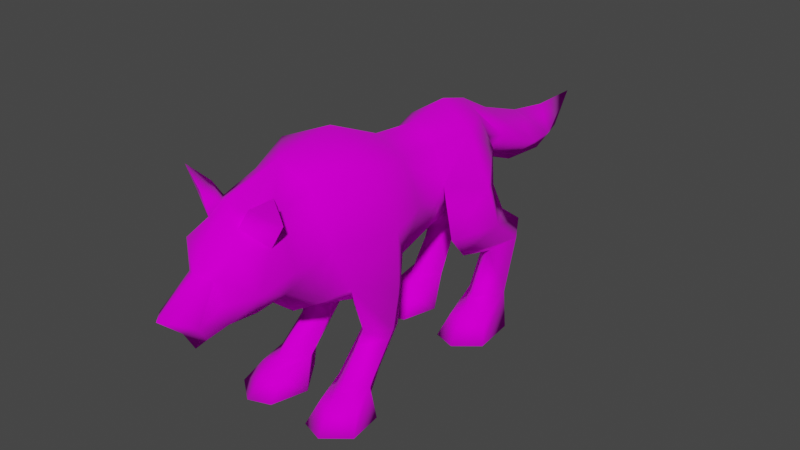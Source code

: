 # Source: kurt.blend  (saved by Blender 3.3.6; exported with 4.5.12 LTS)
import bpy
from mathutils import Matrix  # noqa: F401  (used for matrix-valued properties, if any)

bpy.ops.wm.read_factory_settings(use_empty=True)
scene = bpy.context.scene
scene.name = 'Scene'

# ---- collections
col_collection = bpy.data.collections.new('Collection'); scene.collection.children.link(col_collection)

# ---- images (referenced by path relative to the original .blend; pixels are not part of the script)
import os
ASSET_DIR = os.environ.get("B2B_ASSET_DIR", "")  # directory of the original .blend (textures are referenced by path, not embedded)
HERE = os.path.dirname(os.path.abspath(__file__))  # packed textures are extracted next to this script under _unpacked/

def load_image(name, relpath, width, height, colorspace="sRGB"):
    """Load a texture the original file referenced (path relative to the .blend, or extracted next to this script)."""
    p = next((c for c in (os.path.join(HERE, relpath), os.path.join(ASSET_DIR, relpath)) if relpath and os.path.exists(c)), "")
    if p:
        img = bpy.data.images.load(p, check_existing=True)
        img.name = name
    else:  # same state as the original file: an image datablock whose file is absent (Cycles renders it pink)
        img = bpy.data.images.new(name, width, height)
        img.source = "FILE"
        img.filepath = "//" + (relpath or name)
    img.colorspace_settings.name = colorspace
    return img
img_wolf_texture_png_001 = load_image('Wolf_texture.png.001', 'Wolf_texture.png', 1024, 1024, 'sRGB')

# ---- materials (node trees are filled in below, after node groups)
mat_material_001 = bpy.data.materials.new('Material.001')
mat_material_001.use_transparent_shadow = False

# ---- material node trees
mat_material_001.use_nodes = True; mat_material_001.node_tree.nodes.clear()
_N = mat_material_001.node_tree.nodes; _L = mat_material_001.node_tree.links
n0 = _N.new('ShaderNodeBsdfPrincipled'); n0.name = 'Principled BSDF'; n0.location = (10, 300)
n0.distribution = 'GGX'
n0.subsurface_method = 'RANDOM_WALK_SKIN'
n0.inputs[2].default_value = 0.0
n0.inputs[3].default_value = 1.45
n0.inputs[13].default_value = 0.0
n0.inputs[15].default_value = 1.0
n0.inputs[16].default_value = 1.0
n0.inputs[24].default_value = 0.01455
n0.inputs[27].default_value = (0.0, 0.0, 0.0, 1.0)
n0.inputs[28].default_value = 1.0
n1 = _N.new('ShaderNodeOutputMaterial'); n1.name = 'Material Output'; n1.location = (300, 300)
n2 = _N.new('ShaderNodeTexImage'); n2.name = 'Image Texture'; n2.location = (-280, 280)
n2.image = img_wolf_texture_png_001
_L.new(n0.outputs[0], n1.inputs[0])
_L.new(n2.outputs[0], n0.inputs[0])
n1.is_active_output = True

# ---- world
world_world = bpy.data.worlds.new('World'); scene.world = world_world
world_world.use_nodes = True; world_world.node_tree.nodes.clear()
_N = world_world.node_tree.nodes; _L = world_world.node_tree.links
n0 = _N.new('ShaderNodeOutputWorld'); n0.name = 'World Output'; n0.location = (300, 300)
n1 = _N.new('ShaderNodeBackground'); n1.name = 'Background'; n1.location = (10, 300)
n1.inputs[0].default_value = (0.05088, 0.05088, 0.05088, 1.0)
_L.new(n1.outputs[0], n0.inputs[0])
n0.is_active_output = True
world_world.color = (0.05088, 0.05088, 0.05088)
world_world.use_sun_shadow = False
world_world.sun_shadow_jitter_overblur = 0.0

# ---- meshes
me_mesh = bpy.data.meshes.new('Mesh')
me_mesh.from_pydata([(-6.731, 25.67, 29.18), (-4.653, 9.949, 26.54), (-6.958, -1.927, 25.64), (-6.997, 9.598, 34.54), (-9.876, -0.6141, 35.19), (-4.649, 9.589, 42.25), (-6.145, -0.7925, 43.16), (-12.32, 16.08, 33.54), (-1.519, 18.42, 24.15), (-3.062, -11.02, 18.9), (-10.24, -13.32, 47.0), (-6.053, -22.05, 24.3), (-9.6, -22.45, 35.23), (-6.248, -23.35, 45.67), (-5.391, -28.94, 29.03), (-8.347, -29.22, 34.35), (-5.653, -30.97, 43.88), (-2.376, -43.29, 26.2), (-2.604, -44.88, 28.68), (-3.197, -47.46, 31.01), (-3.728, -39.89, 27.84), (-3.441, -40.88, 31.3), (-2.767, -41.38, 35.71), (-4.651, -34.97, 27.95), (-7.37, -36.45, 32.5), (-5.498, -39.21, 39.74), (-5.904, 40.61, 32.94), (-2.929, 50.73, 30.97), (-5.035, 30.37, 37.3), (-6.846, 17.27, 42.93), (8.633e-12, -11.93, 18.4), (1.043e-11, -22.61, 20.72), (-5.161e-08, -24.26, 49.45), (1.046e-11, -29.4, 26.36), (1.375e-11, -35.24, 46.08), (2.729e-12, -43.84, 23.84), (3.101e-12, -45.98, 27.62), (3.02e-12, -50.62, 31.9), (4.343e-12, -39.17, 26.27), (5.885e-12, -42.89, 36.77), (5.538e-12, -35.12, 26.44), (7.101e-12, -41.08, 40.31), (-10.26, -19.22, 27.35), (-13.18, -10.69, 35.7), (-7.325, -3.205, 15.77), (-4.326, -9.32, 14.28), (-7.36, -13.01, 14.81), (-10.31, -8.508, 14.43), (-12.65, -9.786, 23.77), (-6.909, -3.26, 11.74), (-3.909, -10.06, 12.3), (-6.943, -13.75, 12.39), (-9.889, -9.248, 12.33), (-7.707, -9.405, 5.607), (-3.634, -15.54, 5.87), (-7.742, -19.89, 6.263), (-10.69, -15.39, 6.199), (-7.053, -10.94, 0.7676), (-2.026, -18.08, 0.8185), (-8.779, -26.68, 0.5486), (-12.87, -16.1, 0.845), (-4.968, -21.96, 4.227), (-8.114, -23.35, 4.449), (-11.66, -19.69, 4.253), (-13.6, -22.93, 0.6566), (-4.242, -25.17, 0.6301), (-7.89, 14.98, 18.38), (-11.63, 20.76, 23.68), (-7.36, 28.14, 23.25), (-3.396, 22.75, 20.7), (-7.053, 24.42, 0.7676), (-2.026, 19.14, 0.8185), (-12.87, 22.85, 0.845), (-8.779, 10.54, 0.5486), (-7.616, 33.77, 19.06), (-3.759, 28.82, 17.64), (-3.634, 23.32, 6.513), (-7.707, 28.96, 6.253), (-7.599, 24.04, 15.65), (-7.742, 18.39, 7.362), (-10.57, 28.74, 17.57), (-10.69, 25.22, 6.841), (-4.968, 15.26, 4.227), (-8.114, 14.55, 5.459), (-4.242, 12.05, 0.6301), (-11.66, 17.53, 4.253), (-13.6, 14.29, 0.6566), (-8.901, 9.823, 23.96), (-6.462, 25.37, 36.79), (-3.688, 24.49, 43.01), (-6.939, -33.11, 39.37), (-3.254, -36.28, 42.89), (-3.046, -33.93, 44.48), (-9.818, -34.76, 49.41), (-7.379, -31.74, 46.15), (-9.601, -32.92, 44.02), (-5.427, -35.88, 46.55), (5.816e-12, -3.278, 20.16), (-6.655e-13, 24.33, 45.55), (1.86e-12, 9.589, 45.26), (-9.615e-08, -12.15, 51.37), (4.653, 9.949, 26.54), (6.958, -1.927, 25.64), (9.876, -0.6141, 35.19), (6.997, 9.598, 34.54), (-7.011e-14, 26.14, 36.52), (6.462, 25.37, 36.79), (3.688, 24.49, 43.01), (6.145, -0.7925, 43.16), (4.649, 9.589, 42.25), (6.731, 25.67, 29.18), (7.053, -10.94, 0.7676), (2.026, -18.08, 0.8185), (12.87, -16.1, 0.845), (13.18, -10.69, 35.7), (10.24, -13.32, 47.0), (8.779, -26.68, 0.5486), (9.6, -22.45, 35.23), (6.248, -23.35, 45.67), (6.053, -22.05, 24.3), (5.391, -28.94, 29.03), (8.347, -29.22, 34.35), (5.653, -30.97, 43.88), (4.651, -34.97, 27.95), (7.37, -36.45, 32.5), (6.939, -33.11, 39.37), (3.728, -39.89, 27.84), (2.376, -43.29, 26.2), (2.604, -44.88, 28.68), (3.441, -40.88, 31.3), (3.197, -47.46, 31.01), (2.767, -41.38, 35.71), (5.035, 30.37, 37.3), (1.499e-12, 31.16, 31.45), (5.904, 40.61, 32.94), (2.929, 50.73, 30.97), (5.501e-12, 50.99, 26.75), (3.805e-12, 40.65, 27.56), (-5.861e-13, 61.98, 36.42), (3.592e-12, 57.71, 29.82), (6.846, 17.27, 42.93), (12.32, 16.08, 33.54), (1.519, 18.42, 24.15), (5.585e-13, 19.29, 23.55), (1.825e-12, 9.851, 23.05), (1.825e-13, 18.04, 47.3), (5.599e-12, -0.7925, 46.29), (6.031e-13, 24.84, 29.03), (3.062, -11.02, 18.9), (5.498, -39.21, 39.74), (-2.725e-12, 31.55, 41.56), (-2.972e-12, 41.84, 37.97), (-1.116e-12, 51.37, 36.42), (10.26, -19.22, 27.35), (4.326, -9.32, 14.28), (7.325, -3.205, 15.77), (7.36, -13.01, 14.81), (12.65, -9.786, 23.77), (10.31, -8.508, 14.43), (3.909, -10.06, 12.3), (6.909, -3.26, 11.74), (6.943, -13.75, 12.39), (9.889, -9.248, 12.33), (3.634, -15.54, 5.87), (7.707, -9.405, 5.607), (7.742, -19.89, 6.263), (10.69, -15.39, 6.199), (4.968, -21.96, 4.227), (8.114, -23.35, 4.449), (4.242, -25.17, 0.6301), (11.66, -19.69, 4.253), (13.6, -22.93, 0.6566), (11.63, 20.76, 23.68), (7.89, 14.98, 18.38), (8.901, 9.823, 23.96), (7.36, 28.14, 23.25), (3.396, 22.75, 20.7), (10.57, 28.74, 17.57), (7.599, 24.04, 15.65), (7.616, 33.77, 19.06), (3.759, 28.82, 17.64), (7.053, 24.42, 0.7676), (2.026, 19.14, 0.8185), (12.87, 22.85, 0.845), (8.779, 10.54, 0.5486), (3.634, 23.32, 6.513), (7.707, 28.96, 6.253), (7.742, 18.39, 7.362), (10.69, 25.22, 6.841), (4.968, 15.26, 4.227), (8.114, 14.55, 5.459), (4.242, 12.05, 0.6301), (11.66, 17.53, 4.253), (13.6, 14.29, 0.6566), (3.254, -36.28, 42.89), (3.046, -33.93, 44.48), (7.379, -31.74, 46.15), (9.601, -32.92, 44.02), (5.427, -35.88, 46.55), (9.818, -34.76, 49.41)], [], [(4, 3, 1), (1, 2, 4), (105, 88, 89), (6, 5, 3), (3, 4, 6), (88, 105, 0), (57, 58, 60), (43, 10, 6), (6, 4, 43), (58, 59, 60), (10, 43, 12), (12, 13, 10), (14, 15, 12), (12, 11, 14), (13, 12, 15), (15, 16, 13), (24, 15, 14), (14, 23, 24), (15, 24, 90), (18, 21, 20), (20, 17, 18), (22, 21, 18), (18, 19, 22), (24, 23, 20), (20, 21, 24), (24, 21, 22), (28, 133, 105), (105, 89, 28), (26, 27, 136), (136, 137, 26), (27, 138, 139), (133, 28, 26), (26, 137, 133), (3, 29, 7), (143, 144, 1), (1, 8, 143), (144, 97, 2), (2, 1, 144), (89, 29, 145), (145, 98, 89), (146, 99, 5), (5, 6, 146), (0, 105, 147), (8, 147, 143), (97, 30, 9), (9, 2, 97), (100, 146, 6), (6, 10, 100), (30, 31, 11), (11, 9, 30), (32, 100, 10), (10, 13, 32), (31, 33, 14), (14, 11, 31), (13, 16, 32), (33, 40, 23), (23, 14, 33), (38, 35, 17), (17, 20, 38), (35, 36, 18), (18, 17, 35), (36, 37, 19), (19, 18, 36), (37, 39, 22), (22, 19, 37), (40, 38, 20), (20, 23, 40), (39, 41, 25), (25, 22, 39), (98, 150, 28), (28, 89, 98), (151, 152, 27), (27, 26, 151), (27, 152, 138), (150, 151, 26), (26, 28, 150), (99, 145, 29), (29, 5, 99), (42, 9, 11), (42, 11, 12), (42, 12, 43), (43, 4, 2), (2, 9, 45), (45, 44, 2), (9, 42, 46), (46, 45, 9), (42, 43, 48), (43, 2, 48), (44, 47, 48), (48, 2, 44), (42, 48, 47), (47, 46, 42), (44, 45, 50), (50, 49, 44), (45, 46, 51), (51, 50, 45), (46, 47, 52), (52, 51, 46), (47, 44, 49), (49, 52, 47), (49, 50, 54), (54, 53, 49), (50, 51, 55), (55, 54, 50), (51, 52, 56), (56, 55, 51), (52, 49, 53), (53, 56, 52), (53, 54, 58), (58, 57, 53), (61, 62, 59), (59, 65, 61), (62, 63, 64), (64, 59, 62), (56, 53, 57), (57, 60, 56), (54, 55, 62), (62, 61, 54), (55, 56, 63), (63, 62, 55), (56, 60, 64), (64, 63, 56), (60, 59, 64), (59, 58, 65), (58, 54, 61), (61, 65, 58), (8, 1, 3), (67, 66, 87), (0, 68, 67), (0, 8, 69), (69, 68, 0), (8, 87, 66), (66, 69, 8), (66, 67, 80), (80, 78, 66), (67, 68, 74), (74, 80, 67), (68, 69, 75), (75, 74, 68), (69, 66, 78), (78, 75, 69), (70, 71, 72), (71, 73, 72), (74, 75, 76), (76, 77, 74), (75, 78, 79), (79, 76, 75), (78, 80, 81), (81, 79, 78), (80, 74, 77), (77, 81, 80), (77, 76, 71), (71, 70, 77), (82, 83, 73), (73, 84, 82), (83, 85, 86), (86, 73, 83), (81, 77, 70), (70, 72, 81), (76, 79, 83), (83, 82, 76), (79, 81, 85), (85, 83, 79), (81, 72, 86), (86, 85, 81), (72, 73, 86), (73, 71, 84), (71, 76, 82), (82, 84, 71), (8, 3, 87), (87, 7, 67), (87, 3, 7), (3, 5, 29), (139, 136, 27), (0, 7, 88), (88, 7, 29), (88, 29, 89), (67, 7, 0), (24, 25, 90), (91, 25, 41), (91, 34, 92), (91, 41, 34), (91, 90, 25), (90, 16, 15), (92, 16, 94), (90, 95, 94), (94, 16, 90), (91, 96, 95), (95, 90, 91), (92, 94, 96), (95, 93, 94), (96, 93, 95), (94, 93, 96), (16, 92, 32), (96, 91, 92), (92, 34, 32), (22, 25, 24), (8, 0, 147), (103, 102, 101), (101, 104, 103), (105, 107, 106), (108, 103, 104), (104, 109, 108), (106, 110, 105), (111, 113, 112), (114, 103, 108), (108, 115, 114), (112, 113, 116), (115, 118, 117), (117, 114, 115), (120, 119, 117), (117, 121, 120), (118, 122, 121), (121, 117, 118), (124, 123, 120), (120, 121, 124), (121, 125, 124), (128, 127, 126), (126, 129, 128), (131, 130, 128), (128, 129, 131), (124, 129, 126), (126, 123, 124), (124, 131, 129), (132, 107, 105), (105, 133, 132), (134, 137, 136), (136, 135, 134), (135, 139, 138), (133, 137, 134), (134, 132, 133), (104, 141, 140), (143, 142, 101), (101, 144, 143), (144, 101, 102), (102, 97, 144), (107, 98, 145), (145, 140, 107), (146, 108, 109), (109, 99, 146), (110, 147, 105), (142, 143, 147), (97, 102, 148), (148, 30, 97), (100, 115, 108), (108, 146, 100), (30, 148, 119), (119, 31, 30), (32, 118, 115), (115, 100, 32), (31, 119, 120), (120, 33, 31), (118, 32, 122), (33, 120, 123), (123, 40, 33), (38, 126, 127), (127, 35, 38), (35, 127, 128), (128, 36, 35), (36, 128, 130), (130, 37, 36), (37, 130, 131), (131, 39, 37), (40, 123, 126), (126, 38, 40), (39, 131, 149), (149, 41, 39), (98, 107, 132), (132, 150, 98), (151, 134, 135), (135, 152, 151), (135, 138, 152), (150, 132, 134), (134, 151, 150), (99, 109, 140), (140, 145, 99), (153, 119, 148), (153, 117, 119), (153, 114, 117), (114, 102, 103), (102, 155, 154), (154, 148, 102), (148, 154, 156), (156, 153, 148), (153, 157, 114), (114, 157, 102), (155, 102, 157), (157, 158, 155), (153, 156, 158), (158, 157, 153), (155, 160, 159), (159, 154, 155), (154, 159, 161), (161, 156, 154), (156, 161, 162), (162, 158, 156), (158, 162, 160), (160, 155, 158), (160, 164, 163), (163, 159, 160), (159, 163, 165), (165, 161, 159), (161, 165, 166), (166, 162, 161), (162, 166, 164), (164, 160, 162), (164, 111, 112), (112, 163, 164), (167, 169, 116), (116, 168, 167), (168, 116, 171), (171, 170, 168), (166, 113, 111), (111, 164, 166), (163, 167, 168), (168, 165, 163), (165, 168, 170), (170, 166, 165), (166, 170, 171), (171, 113, 166), (113, 171, 116), (116, 169, 112), (112, 169, 167), (167, 163, 112), (142, 104, 101), (172, 174, 173), (110, 172, 175), (110, 175, 176), (176, 142, 110), (142, 176, 173), (173, 174, 142), (173, 178, 177), (177, 172, 173), (172, 177, 179), (179, 175, 172), (175, 179, 180), (180, 176, 175), (176, 180, 178), (178, 173, 176), (181, 183, 182), (182, 183, 184), (179, 186, 185), (185, 180, 179), (180, 185, 187), (187, 178, 180), (178, 187, 188), (188, 177, 178), (177, 188, 186), (186, 179, 177), (186, 181, 182), (182, 185, 186), (189, 191, 184), (184, 190, 189), (190, 184, 193), (193, 192, 190), (188, 183, 181), (181, 186, 188), (185, 189, 190), (190, 187, 185), (187, 190, 192), (192, 188, 187), (188, 192, 193), (193, 183, 188), (183, 193, 184), (184, 191, 182), (182, 191, 189), (189, 185, 182), (142, 174, 104), (174, 172, 141), (174, 141, 104), (104, 140, 109), (139, 135, 136), (110, 106, 141), (106, 140, 141), (106, 107, 140), (172, 110, 141), (124, 125, 149), (194, 41, 149), (194, 195, 34), (194, 34, 41), (194, 149, 125), (125, 121, 122), (195, 196, 122), (125, 122, 196), (196, 197, 125), (194, 125, 197), (197, 198, 194), (195, 198, 196), (197, 196, 199), (198, 197, 199), (196, 198, 199), (122, 32, 195), (198, 195, 194), (195, 32, 34), (131, 124, 149), (142, 147, 110)])
me_mesh.polygons.foreach_set('use_smooth', [True] * 396)
_k = set([(90, 95), (91, 96), (93, 95), (93, 96), (125, 197), (194, 198), (197, 199), (198, 199)])
me_mesh.attributes.new('sharp_edge', 'BOOLEAN', 'EDGE').data.foreach_set('value', [ (min(e.vertices), max(e.vertices)) in _k for e in me_mesh.edges])
_uv = me_mesh.uv_layers.new(name='UVChannel_1')
_uv.uv.foreach_set('vector', [0.4155, 0.539, 0.2991, 0.4754, 0.3752, 0.382, 0.3752, 0.382, 0.4705, 0.4279, 0.4155, 0.539, 0.0543, 0.4693, 0.1103, 0.4681, 0.111, 0.5439, 0.3917, 0.6331, 0.2801, 0.5771, 0.2991, 0.4754, 0.2991, 0.4754, 0.4155, 0.539, 0.3917, 0.6331, 0.1103, 0.4681, 0.0543, 0.4693, 0.09227, 0.3673, 0.9145, 0.2184, 0.9734, 0.1325, 0.8463, 0.1562, 0.5506, 0.5954, 0.5139, 0.7244, 0.3917, 0.6331, 0.3917, 0.6331, 0.4155, 0.539, 0.5506, 0.5954, 0.9734, 0.1325, 0.8943, 0.02899, 0.8463, 0.1562, 0.5139, 0.7244, 0.5506, 0.5954, 0.6874, 0.6721, 0.6874, 0.6721, 0.619, 0.7835, 0.5139, 0.7244, 0.8082, 0.6591, 0.7589, 0.7154, 0.6874, 0.6721, 0.6874, 0.6721, 0.7752, 0.5701, 0.8082, 0.6591, 0.619, 0.7835, 0.6874, 0.6721, 0.7589, 0.7154, 0.7589, 0.7154, 0.7054, 0.8241, 0.619, 0.7835, 0.842, 0.7523, 0.7589, 0.7154, 0.8082, 0.6591, 0.8082, 0.6591, 0.8613, 0.6955, 0.842, 0.7523, 0.7589, 0.7154, 0.842, 0.7523, 0.7593, 0.7954, 0.9511, 0.7789, 0.8933, 0.7745, 0.9093, 0.7323, 0.9093, 0.7323, 0.9541, 0.7419, 0.9511, 0.7789, 0.8657, 0.8224, 0.8933, 0.7745, 0.9511, 0.7789, 0.9511, 0.7789, 0.9586, 0.822, 0.8657, 0.8224, 0.842, 0.7523, 0.8613, 0.6955, 0.9093, 0.7323, 0.9093, 0.7323, 0.8933, 0.7745, 0.842, 0.7523, 0.842, 0.7523, 0.8933, 0.7745, 0.8657, 0.8224, 0.3988, 0.8832, 0.3987, 0.8016, 0.4659, 0.8714, 0.4659, 0.8714, 0.478, 0.9591, 0.3988, 0.8832, 0.2783, 0.8217, 0.1579, 0.7907, 0.1586, 0.7186, 0.1586, 0.7186, 0.2847, 0.7267, 0.2783, 0.8217, 0.1579, 0.7907, 0.01855, 0.862, 0.06072, 0.7619, 0.3987, 0.8016, 0.3988, 0.8832, 0.2783, 0.8217, 0.2783, 0.8217, 0.2847, 0.7267, 0.3987, 0.8016, 0.2991, 0.4754, 0.206, 0.5496, 0.2128, 0.4278, 0.3618, 0.2963, 0.4048, 0.3112, 0.3752, 0.382, 0.3752, 0.382, 0.3321, 0.3587, 0.3618, 0.2963, 0.4048, 0.3112, 0.4492, 0.3326, 0.4705, 0.4279, 0.4705, 0.4279, 0.3752, 0.382, 0.4048, 0.3112, 0.111, 0.5439, 0.206, 0.5496, 0.187, 0.6244, 0.187, 0.6244, 0.1105, 0.5811, 0.111, 0.5439, 0.3626, 0.6953, 0.2612, 0.6365, 0.2801, 0.5771, 0.2801, 0.5771, 0.3917, 0.6331, 0.3626, 0.6953, 0.09227, 0.3673, 0.0543, 0.4693, 0.03635, 0.3884, 0.3321, 0.3587, 0.3292, 0.3144, 0.3618, 0.2963, 0.4492, 0.3326, 0.4801, 0.3316, 0.4827, 0.364, 0.4827, 0.364, 0.4705, 0.4279, 0.4492, 0.3326, 0.4718, 0.8127, 0.3626, 0.6953, 0.3917, 0.6331, 0.3917, 0.6331, 0.5139, 0.7244, 0.4718, 0.8127, 0.8061, 0.4726, 0.8499, 0.5512, 0.7752, 0.5701, 0.7752, 0.5701, 0.7352, 0.4598, 0.8061, 0.4726, 0.5916, 0.8503, 0.4718, 0.8127, 0.5139, 0.7244, 0.5139, 0.7244, 0.619, 0.7835, 0.5916, 0.8503, 0.8499, 0.5512, 0.8701, 0.6192, 0.8082, 0.6591, 0.8082, 0.6591, 0.7752, 0.5701, 0.8499, 0.5512, 0.619, 0.7835, 0.7054, 0.8241, 0.5916, 0.8503, 0.8701, 0.6192, 0.8871, 0.6641, 0.8613, 0.6955, 0.8613, 0.6955, 0.8082, 0.6591, 0.8701, 0.6192, 0.9235, 0.6963, 0.9767, 0.7225, 0.9541, 0.7419, 0.9541, 0.7419, 0.9093, 0.7323, 0.9235, 0.6963, 0.9767, 0.7225, 0.9895, 0.779, 0.9511, 0.7789, 0.9511, 0.7789, 0.9541, 0.7419, 0.9767, 0.7225, 0.9895, 0.779, 0.9918, 0.8606, 0.9586, 0.822, 0.9586, 0.822, 0.9511, 0.7789, 0.9895, 0.779, 0.9918, 0.8606, 0.8762, 0.8573, 0.8657, 0.8224, 0.8657, 0.8224, 0.9586, 0.822, 0.9918, 0.8606, 0.8871, 0.6641, 0.9235, 0.6963, 0.9093, 0.7323, 0.9093, 0.7323, 0.8613, 0.6955, 0.8871, 0.6641, 0.8762, 0.8573, 0.8343, 0.8823, 0.8151, 0.846, 0.8151, 0.846, 0.8657, 0.8224, 0.8762, 0.8573, 0.4574, 0.9908, 0.373, 0.9459, 0.3988, 0.8832, 0.3988, 0.8832, 0.478, 0.9591, 0.4574, 0.9908, 0.2543, 0.9002, 0.1464, 0.8737, 0.1579, 0.7907, 0.1579, 0.7907, 0.2783, 0.8217, 0.2543, 0.9002, 0.1579, 0.7907, 0.1464, 0.8737, 0.01855, 0.862, 0.373, 0.9459, 0.2543, 0.9002, 0.2783, 0.8217, 0.2783, 0.8217, 0.3988, 0.8832, 0.373, 0.9459, 0.2612, 0.6365, 0.187, 0.6244, 0.206, 0.5496, 0.206, 0.5496, 0.2801, 0.5771, 0.2612, 0.6365, 0.7145, 0.5685, 0.7352, 0.4598, 0.7752, 0.5701, 0.7145, 0.5685, 0.7752, 0.5701, 0.6874, 0.6721, 0.7145, 0.5685, 0.6874, 0.6721, 0.5506, 0.5954, 0.5506, 0.5954, 0.4155, 0.539, 0.4705, 0.4279, 0.4705, 0.4279, 0.4827, 0.364, 0.5014, 0.2974, 0.5014, 0.2974, 0.5336, 0.322, 0.4705, 0.4279, 0.7352, 0.4598, 0.7145, 0.5685, 0.6558, 0.3709, 0.6558, 0.3709, 0.7108, 0.3957, 0.7352, 0.4598, 0.7145, 0.5685, 0.5506, 0.5954, 0.5855, 0.4607, 0.5506, 0.5954, 0.4705, 0.4279, 0.5855, 0.4607, 0.5336, 0.322, 0.5988, 0.3432, 0.5855, 0.4607, 0.5855, 0.4607, 0.4705, 0.4279, 0.5336, 0.322, 0.7145, 0.5685, 0.5855, 0.4607, 0.5988, 0.3432, 0.5988, 0.3432, 0.6558, 0.3709, 0.7145, 0.5685, 0.5336, 0.322, 0.5014, 0.2974, 0.527, 0.245, 0.527, 0.245, 0.5665, 0.2804, 0.5336, 0.322, 0.7108, 0.3957, 0.6558, 0.3709, 0.6689, 0.3311, 0.6689, 0.3311, 0.7176, 0.3579, 0.7108, 0.3957, 0.6558, 0.3709, 0.5988, 0.3432, 0.6243, 0.3083, 0.6243, 0.3083, 0.6689, 0.3311, 0.6558, 0.3709, 0.5988, 0.3432, 0.5336, 0.322, 0.5665, 0.2804, 0.5665, 0.2804, 0.6243, 0.3083, 0.5988, 0.3432, 0.5665, 0.2804, 0.527, 0.245, 0.5752, 0.2012, 0.5752, 0.2012, 0.646, 0.2249, 0.5665, 0.2804, 0.7176, 0.3579, 0.6689, 0.3311, 0.7646, 0.2916, 0.7646, 0.2916, 0.7956, 0.334, 0.7176, 0.3579, 0.6689, 0.3311, 0.6243, 0.3083, 0.7126, 0.2599, 0.7126, 0.2599, 0.7646, 0.2916, 0.6689, 0.3311, 0.6243, 0.3083, 0.5665, 0.2804, 0.646, 0.2249, 0.646, 0.2249, 0.7126, 0.2599, 0.6243, 0.3083, 0.646, 0.2249, 0.5752, 0.2012, 0.6112, 0.1435, 0.6112, 0.1435, 0.6858, 0.1765, 0.646, 0.2249, 0.8346, 0.3147, 0.8133, 0.2738, 0.873, 0.2567, 0.873, 0.2567, 0.882, 0.304, 0.8346, 0.3147, 0.8133, 0.2738, 0.7701, 0.2475, 0.8215, 0.2274, 0.8215, 0.2274, 0.873, 0.2567, 0.8133, 0.2738, 0.7126, 0.2599, 0.646, 0.2249, 0.6858, 0.1765, 0.6858, 0.1765, 0.7432, 0.1997, 0.7126, 0.2599, 0.7956, 0.334, 0.7646, 0.2916, 0.8133, 0.2738, 0.8133, 0.2738, 0.8346, 0.3147, 0.7956, 0.334, 0.7646, 0.2916, 0.7126, 0.2599, 0.7701, 0.2475, 0.7701, 0.2475, 0.8133, 0.2738, 0.7646, 0.2916, 0.7126, 0.2599, 0.7432, 0.1997, 0.8215, 0.2274, 0.8215, 0.2274, 0.7701, 0.2475, 0.7126, 0.2599, 0.8463, 0.1562, 0.8943, 0.02899, 0.8377, 0.07404, 0.8943, 0.02899, 0.9734, 0.1325, 0.9475, 0.04717, 0.8556, 0.3579, 0.7956, 0.334, 0.8346, 0.3147, 0.8346, 0.3147, 0.882, 0.304, 0.8556, 0.3579, 0.3321, 0.3587, 0.3752, 0.382, 0.2991, 0.4754, 0.1705, 0.3149, 0.237, 0.2475, 0.2768, 0.3317, 0.09227, 0.3673, 0.0884, 0.3017, 0.1705, 0.3149, 0.09227, 0.3673, 0.02901, 0.3347, 0.008845, 0.2925, 0.008845, 0.2925, 0.0884, 0.3017, 0.09227, 0.3673, 0.3321, 0.3587, 0.2768, 0.3317, 0.237, 0.2475, 0.237, 0.2475, 0.2833, 0.2376, 0.3321, 0.3587, 0.237, 0.2475, 0.1705, 0.3149, 0.1304, 0.2153, 0.1304, 0.2153, 0.1939, 0.1864, 0.237, 0.2475, 0.1705, 0.3149, 0.0884, 0.3017, 0.07111, 0.2389, 0.07111, 0.2389, 0.1304, 0.2153, 0.1705, 0.3149, 0.0884, 0.3017, 0.008845, 0.2925, 0.02076, 0.2344, 0.02076, 0.2344, 0.07111, 0.2389, 0.0884, 0.3017, 0.2833, 0.2376, 0.237, 0.2475, 0.1939, 0.1864, 0.1939, 0.1864, 0.2623, 0.1784, 0.2833, 0.2376, 0.448, 0.2011, 0.507, 0.1375, 0.3798, 0.1822, 0.507, 0.1375, 0.4278, 0.03406, 0.3798, 0.1822, 0.07111, 0.2389, 0.02076, 0.2344, 0.03493, 0.105, 0.03493, 0.105, 0.08845, 0.1034, 0.07111, 0.2389, 0.2623, 0.1784, 0.1939, 0.1864, 0.2171, 0.1071, 0.2171, 0.1071, 0.2754, 0.1443, 0.2623, 0.1784, 0.1939, 0.1864, 0.1304, 0.2153, 0.1342, 0.1072, 0.1342, 0.1072, 0.2171, 0.1071, 0.1939, 0.1864, 0.1304, 0.2153, 0.07111, 0.2389, 0.08845, 0.1034, 0.08845, 0.1034, 0.1342, 0.1072, 0.1304, 0.2153, 0.08845, 0.1034, 0.03493, 0.105, 0.04631, 0.04162, 0.04631, 0.04162, 0.1108, 0.0252, 0.08845, 0.1034, 0.2927, 0.109, 0.263, 0.08451, 0.3103, 0.03851, 0.3103, 0.03851, 0.3262, 0.08419, 0.2927, 0.109, 0.263, 0.08451, 0.2178, 0.06398, 0.2533, 0.01709, 0.2533, 0.01709, 0.3103, 0.03851, 0.263, 0.08451, 0.1342, 0.1072, 0.08845, 0.1034, 0.1108, 0.0252, 0.1108, 0.0252, 0.1591, 0.02062, 0.1342, 0.1072, 0.2754, 0.1443, 0.2171, 0.1071, 0.263, 0.08451, 0.263, 0.08451, 0.2927, 0.109, 0.2754, 0.1443, 0.2171, 0.1071, 0.1342, 0.1072, 0.2178, 0.06398, 0.2178, 0.06398, 0.263, 0.08451, 0.2171, 0.1071, 0.1342, 0.1072, 0.1591, 0.02062, 0.2533, 0.01709, 0.2533, 0.01709, 0.2178, 0.06398, 0.1342, 0.1072, 0.3798, 0.1822, 0.4278, 0.03406, 0.3713, 0.0791, 0.4278, 0.03406, 0.507, 0.1375, 0.481, 0.05224, 0.3235, 0.1391, 0.2754, 0.1443, 0.2927, 0.109, 0.2927, 0.109, 0.3262, 0.08419, 0.3235, 0.1391, 0.3321, 0.3587, 0.2991, 0.4754, 0.2768, 0.3317, 0.2768, 0.3317, 0.2128, 0.4278, 0.1705, 0.3149, 0.2768, 0.3317, 0.2991, 0.4754, 0.2128, 0.4278, 0.2991, 0.4754, 0.2801, 0.5771, 0.206, 0.5496, 0.06072, 0.7619, 0.1586, 0.7186, 0.1579, 0.7907, 0.09227, 0.3673, 0.2128, 0.4278, 0.1103, 0.4681, 0.1103, 0.4681, 0.2128, 0.4278, 0.206, 0.5496, 0.1103, 0.4681, 0.206, 0.5496, 0.111, 0.5439, 0.1705, 0.3149, 0.2128, 0.4278, 0.09227, 0.3673, 0.842, 0.7523, 0.8151, 0.846, 0.7593, 0.7954, 0.7638, 0.855, 0.8151, 0.846, 0.8343, 0.8823, 0.7638, 0.855, 0.7298, 0.8999, 0.7295, 0.8529, 0.7638, 0.855, 0.8343, 0.8823, 0.7298, 0.8999, 0.7638, 0.855, 0.7593, 0.7954, 0.8151, 0.846, 0.7593, 0.7954, 0.7054, 0.8241, 0.7589, 0.7154, 0.8788, 0.3768, 0.8486, 0.4152, 0.8711, 0.4605, 0.7846, 0.3995, 0.8302, 0.4782, 0.8711, 0.4605, 0.8711, 0.4605, 0.8486, 0.4152, 0.7846, 0.3995, 0.9138, 0.3609, 0.9022, 0.4356, 0.9588, 0.4634, 0.9588, 0.4634, 0.9889, 0.3769, 0.9138, 0.3609, 0.8788, 0.3768, 0.8711, 0.4605, 0.9022, 0.4356, 0.8302, 0.4782, 0.8997, 0.5247, 0.8711, 0.4605, 0.9022, 0.4356, 0.8997, 0.5247, 0.9588, 0.4634, 0.8711, 0.4605, 0.8997, 0.5247, 0.9022, 0.4356, 0.7054, 0.8241, 0.7295, 0.8529, 0.5916, 0.8503, 0.9022, 0.4356, 0.9138, 0.3609, 0.8788, 0.3768, 0.7295, 0.8529, 0.7298, 0.8999, 0.5916, 0.8503, 0.8657, 0.8224, 0.8151, 0.846, 0.842, 0.7523, 0.02901, 0.3347, 0.09227, 0.3673, 0.03635, 0.3884, 0.4155, 0.539, 0.4705, 0.4279, 0.3752, 0.382, 0.3752, 0.382, 0.2991, 0.4754, 0.4155, 0.539, 0.0543, 0.4693, 0.111, 0.5439, 0.1103, 0.4681, 0.3917, 0.6331, 0.4155, 0.539, 0.2991, 0.4754, 0.2991, 0.4754, 0.2801, 0.5771, 0.3917, 0.6331, 0.1103, 0.4681, 0.09227, 0.3673, 0.0543, 0.4693, 0.9145, 0.2184, 0.8463, 0.1562, 0.9734, 0.1325, 0.5506, 0.5954, 0.4155, 0.539, 0.3917, 0.6331, 0.3917, 0.6331, 0.5139, 0.7244, 0.5506, 0.5954, 0.9734, 0.1325, 0.8463, 0.1562, 0.8943, 0.02899, 0.5139, 0.7244, 0.619, 0.7835, 0.6874, 0.6721, 0.6874, 0.6721, 0.5506, 0.5954, 0.5139, 0.7244, 0.8082, 0.6591, 0.7752, 0.5701, 0.6874, 0.6721, 0.6874, 0.6721, 0.7589, 0.7154, 0.8082, 0.6591, 0.619, 0.7835, 0.7054, 0.8241, 0.7589, 0.7154, 0.7589, 0.7154, 0.6874, 0.6721, 0.619, 0.7835, 0.842, 0.7523, 0.8613, 0.6955, 0.8082, 0.6591, 0.8082, 0.6591, 0.7589, 0.7154, 0.842, 0.7523, 0.7589, 0.7154, 0.7593, 0.7954, 0.842, 0.7523, 0.9511, 0.7789, 0.9541, 0.7419, 0.9093, 0.7323, 0.9093, 0.7323, 0.8933, 0.7745, 0.9511, 0.7789, 0.8657, 0.8224, 0.9586, 0.822, 0.9511, 0.7789, 0.9511, 0.7789, 0.8933, 0.7745, 0.8657, 0.8224, 0.842, 0.7523, 0.8933, 0.7745, 0.9093, 0.7323, 0.9093, 0.7323, 0.8613, 0.6955, 0.842, 0.7523, 0.842, 0.7523, 0.8657, 0.8224, 0.8933, 0.7745, 0.3988, 0.8832, 0.478, 0.9591, 0.4659, 0.8714, 0.4659, 0.8714, 0.3987, 0.8016, 0.3988, 0.8832, 0.2783, 0.8217, 0.2847, 0.7267, 0.1586, 0.7186, 0.1586, 0.7186, 0.1579, 0.7907, 0.2783, 0.8217, 0.1579, 0.7907, 0.06072, 0.7619, 0.01855, 0.862, 0.3987, 0.8016, 0.2847, 0.7267, 0.2783, 0.8217, 0.2783, 0.8217, 0.3988, 0.8832, 0.3987, 0.8016, 0.2991, 0.4754, 0.2128, 0.4278, 0.206, 0.5496, 0.3618, 0.2963, 0.3321, 0.3587, 0.3752, 0.382, 0.3752, 0.382, 0.4048, 0.3112, 0.3618, 0.2963, 0.4048, 0.3112, 0.3752, 0.382, 0.4705, 0.4279, 0.4705, 0.4279, 0.4492, 0.3326, 0.4048, 0.3112, 0.111, 0.5439, 0.1105, 0.5811, 0.187, 0.6244, 0.187, 0.6244, 0.206, 0.5496, 0.111, 0.5439, 0.3626, 0.6953, 0.3917, 0.6331, 0.2801, 0.5771, 0.2801, 0.5771, 0.2612, 0.6365, 0.3626, 0.6953, 0.09227, 0.3673, 0.03635, 0.3884, 0.0543, 0.4693, 0.3321, 0.3587, 0.3618, 0.2963, 0.3292, 0.3144, 0.4492, 0.3326, 0.4705, 0.4279, 0.4827, 0.364, 0.4827, 0.364, 0.4801, 0.3316, 0.4492, 0.3326, 0.4718, 0.8127, 0.5139, 0.7244, 0.3917, 0.6331, 0.3917, 0.6331, 0.3626, 0.6953, 0.4718, 0.8127, 0.8061, 0.4726, 0.7352, 0.4598, 0.7752, 0.5701, 0.7752, 0.5701, 0.8499, 0.5512, 0.8061, 0.4726, 0.5916, 0.8503, 0.619, 0.7835, 0.5139, 0.7244, 0.5139, 0.7244, 0.4718, 0.8127, 0.5916, 0.8503, 0.8499, 0.5512, 0.7752, 0.5701, 0.8082, 0.6591, 0.8082, 0.6591, 0.8701, 0.6192, 0.8499, 0.5512, 0.619, 0.7835, 0.5916, 0.8503, 0.7054, 0.8241, 0.8701, 0.6192, 0.8082, 0.6591, 0.8613, 0.6955, 0.8613, 0.6955, 0.8871, 0.6641, 0.8701, 0.6192, 0.9235, 0.6963, 0.9093, 0.7323, 0.9541, 0.7419, 0.9541, 0.7419, 0.9767, 0.7225, 0.9235, 0.6963, 0.9767, 0.7225, 0.9541, 0.7419, 0.9511, 0.7789, 0.9511, 0.7789, 0.9895, 0.779, 0.9767, 0.7225, 0.9895, 0.779, 0.9511, 0.7789, 0.9586, 0.822, 0.9586, 0.822, 0.9918, 0.8606, 0.9895, 0.779, 0.9918, 0.8606, 0.9586, 0.822, 0.8657, 0.8224, 0.8657, 0.8224, 0.8762, 0.8573, 0.9918, 0.8606, 0.8871, 0.6641, 0.8613, 0.6955, 0.9093, 0.7323, 0.9093, 0.7323, 0.9235, 0.6963, 0.8871, 0.6641, 0.8762, 0.8573, 0.8657, 0.8224, 0.8151, 0.846, 0.8151, 0.846, 0.8343, 0.8823, 0.8762, 0.8573, 0.4574, 0.9908, 0.478, 0.9591, 0.3988, 0.8832, 0.3988, 0.8832, 0.373, 0.9459, 0.4574, 0.9908, 0.2543, 0.9002, 0.2783, 0.8217, 0.1579, 0.7907, 0.1579, 0.7907, 0.1464, 0.8737, 0.2543, 0.9002, 0.1579, 0.7907, 0.01855, 0.862, 0.1464, 0.8737, 0.373, 0.9459, 0.3988, 0.8832, 0.2783, 0.8217, 0.2783, 0.8217, 0.2543, 0.9002, 0.373, 0.9459, 0.2612, 0.6365, 0.2801, 0.5771, 0.206, 0.5496, 0.206, 0.5496, 0.187, 0.6244, 0.2612, 0.6365, 0.7145, 0.5685, 0.7752, 0.5701, 0.7352, 0.4598, 0.7145, 0.5685, 0.6874, 0.6721, 0.7752, 0.5701, 0.7145, 0.5685, 0.5506, 0.5954, 0.6874, 0.6721, 0.5506, 0.5954, 0.4705, 0.4279, 0.4155, 0.539, 0.4705, 0.4279, 0.5336, 0.322, 0.5014, 0.2974, 0.5014, 0.2974, 0.4827, 0.364, 0.4705, 0.4279, 0.7352, 0.4598, 0.7108, 0.3957, 0.6558, 0.3709, 0.6558, 0.3709, 0.7145, 0.5685, 0.7352, 0.4598, 0.7145, 0.5685, 0.5855, 0.4607, 0.5506, 0.5954, 0.5506, 0.5954, 0.5855, 0.4607, 0.4705, 0.4279, 0.5336, 0.322, 0.4705, 0.4279, 0.5855, 0.4607, 0.5855, 0.4607, 0.5988, 0.3432, 0.5336, 0.322, 0.7145, 0.5685, 0.6558, 0.3709, 0.5988, 0.3432, 0.5988, 0.3432, 0.5855, 0.4607, 0.7145, 0.5685, 0.5336, 0.322, 0.5665, 0.2804, 0.527, 0.245, 0.527, 0.245, 0.5014, 0.2974, 0.5336, 0.322, 0.7108, 0.3957, 0.7176, 0.3579, 0.6689, 0.3311, 0.6689, 0.3311, 0.6558, 0.3709, 0.7108, 0.3957, 0.6558, 0.3709, 0.6689, 0.3311, 0.6243, 0.3083, 0.6243, 0.3083, 0.5988, 0.3432, 0.6558, 0.3709, 0.5988, 0.3432, 0.6243, 0.3083, 0.5665, 0.2804, 0.5665, 0.2804, 0.5336, 0.322, 0.5988, 0.3432, 0.5665, 0.2804, 0.646, 0.2249, 0.5752, 0.2012, 0.5752, 0.2012, 0.527, 0.245, 0.5665, 0.2804, 0.7176, 0.3579, 0.7956, 0.334, 0.7646, 0.2916, 0.7646, 0.2916, 0.6689, 0.3311, 0.7176, 0.3579, 0.6689, 0.3311, 0.7646, 0.2916, 0.7126, 0.2599, 0.7126, 0.2599, 0.6243, 0.3083, 0.6689, 0.3311, 0.6243, 0.3083, 0.7126, 0.2599, 0.646, 0.2249, 0.646, 0.2249, 0.5665, 0.2804, 0.6243, 0.3083, 0.646, 0.2249, 0.6858, 0.1765, 0.6112, 0.1435, 0.6112, 0.1435, 0.5752, 0.2012, 0.646, 0.2249, 0.8346, 0.3147, 0.882, 0.304, 0.873, 0.2567, 0.873, 0.2567, 0.8133, 0.2738, 0.8346, 0.3147, 0.8133, 0.2738, 0.873, 0.2567, 0.8215, 0.2274, 0.8215, 0.2274, 0.7701, 0.2475, 0.8133, 0.2738, 0.7126, 0.2599, 0.7432, 0.1997, 0.6858, 0.1765, 0.6858, 0.1765, 0.646, 0.2249, 0.7126, 0.2599, 0.7956, 0.334, 0.8346, 0.3147, 0.8133, 0.2738, 0.8133, 0.2738, 0.7646, 0.2916, 0.7956, 0.334, 0.7646, 0.2916, 0.8133, 0.2738, 0.7701, 0.2475, 0.7701, 0.2475, 0.7126, 0.2599, 0.7646, 0.2916, 0.7126, 0.2599, 0.7701, 0.2475, 0.8215, 0.2274, 0.8215, 0.2274, 0.7432, 0.1997, 0.7126, 0.2599, 0.8463, 0.1562, 0.8377, 0.07404, 0.8943, 0.02899, 0.8943, 0.02899, 0.9475, 0.04717, 0.9734, 0.1325, 0.8556, 0.3579, 0.882, 0.304, 0.8346, 0.3147, 0.8346, 0.3147, 0.7956, 0.334, 0.8556, 0.3579, 0.3321, 0.3587, 0.2991, 0.4754, 0.3752, 0.382, 0.1705, 0.3149, 0.2768, 0.3317, 0.237, 0.2475, 0.09227, 0.3673, 0.1705, 0.3149, 0.0884, 0.3017, 0.09227, 0.3673, 0.0884, 0.3017, 0.008845, 0.2925, 0.008845, 0.2925, 0.02901, 0.3347, 0.09227, 0.3673, 0.3321, 0.3587, 0.2833, 0.2376, 0.237, 0.2475, 0.237, 0.2475, 0.2768, 0.3317, 0.3321, 0.3587, 0.237, 0.2475, 0.1939, 0.1864, 0.1304, 0.2153, 0.1304, 0.2153, 0.1705, 0.3149, 0.237, 0.2475, 0.1705, 0.3149, 0.1304, 0.2153, 0.07111, 0.2389, 0.07111, 0.2389, 0.0884, 0.3017, 0.1705, 0.3149, 0.0884, 0.3017, 0.07111, 0.2389, 0.02076, 0.2344, 0.02076, 0.2344, 0.008845, 0.2925, 0.0884, 0.3017, 0.2833, 0.2376, 0.2623, 0.1784, 0.1939, 0.1864, 0.1939, 0.1864, 0.237, 0.2475, 0.2833, 0.2376, 0.448, 0.2011, 0.3798, 0.1822, 0.507, 0.1375, 0.507, 0.1375, 0.3798, 0.1822, 0.4278, 0.03406, 0.07111, 0.2389, 0.08845, 0.1034, 0.03493, 0.105, 0.03493, 0.105, 0.02076, 0.2344, 0.07111, 0.2389, 0.2623, 0.1784, 0.2754, 0.1443, 0.2171, 0.1071, 0.2171, 0.1071, 0.1939, 0.1864, 0.2623, 0.1784, 0.1939, 0.1864, 0.2171, 0.1071, 0.1342, 0.1072, 0.1342, 0.1072, 0.1304, 0.2153, 0.1939, 0.1864, 0.1304, 0.2153, 0.1342, 0.1072, 0.08845, 0.1034, 0.08845, 0.1034, 0.07111, 0.2389, 0.1304, 0.2153, 0.08845, 0.1034, 0.1108, 0.0252, 0.04631, 0.04162, 0.04631, 0.04162, 0.03493, 0.105, 0.08845, 0.1034, 0.2927, 0.109, 0.3262, 0.08419, 0.3103, 0.03851, 0.3103, 0.03851, 0.263, 0.08451, 0.2927, 0.109, 0.263, 0.08451, 0.3103, 0.03851, 0.2533, 0.01709, 0.2533, 0.01709, 0.2178, 0.06398, 0.263, 0.08451, 0.1342, 0.1072, 0.1591, 0.02062, 0.1108, 0.0252, 0.1108, 0.0252, 0.08845, 0.1034, 0.1342, 0.1072, 0.2754, 0.1443, 0.2927, 0.109, 0.263, 0.08451, 0.263, 0.08451, 0.2171, 0.1071, 0.2754, 0.1443, 0.2171, 0.1071, 0.263, 0.08451, 0.2178, 0.06398, 0.2178, 0.06398, 0.1342, 0.1072, 0.2171, 0.1071, 0.1342, 0.1072, 0.2178, 0.06398, 0.2533, 0.01709, 0.2533, 0.01709, 0.1591, 0.02062, 0.1342, 0.1072, 0.3798, 0.1822, 0.3713, 0.0791, 0.4278, 0.03406, 0.4278, 0.03406, 0.481, 0.05224, 0.507, 0.1375, 0.3235, 0.1391, 0.3262, 0.08419, 0.2927, 0.109, 0.2927, 0.109, 0.2754, 0.1443, 0.3235, 0.1391, 0.3321, 0.3587, 0.2768, 0.3317, 0.2991, 0.4754, 0.2768, 0.3317, 0.1705, 0.3149, 0.2128, 0.4278, 0.2768, 0.3317, 0.2128, 0.4278, 0.2991, 0.4754, 0.2991, 0.4754, 0.206, 0.5496, 0.2801, 0.5771, 0.06072, 0.7619, 0.1579, 0.7907, 0.1586, 0.7186, 0.09227, 0.3673, 0.1103, 0.4681, 0.2128, 0.4278, 0.1103, 0.4681, 0.206, 0.5496, 0.2128, 0.4278, 0.1103, 0.4681, 0.111, 0.5439, 0.206, 0.5496, 0.1705, 0.3149, 0.09227, 0.3673, 0.2128, 0.4278, 0.842, 0.7523, 0.7593, 0.7954, 0.8151, 0.846, 0.7638, 0.855, 0.8343, 0.8823, 0.8151, 0.846, 0.7638, 0.855, 0.7295, 0.8529, 0.7298, 0.8999, 0.7638, 0.855, 0.7298, 0.8999, 0.8343, 0.8823, 0.7638, 0.855, 0.8151, 0.846, 0.7593, 0.7954, 0.7593, 0.7954, 0.7589, 0.7154, 0.7054, 0.8241, 0.8788, 0.3768, 0.8711, 0.4605, 0.8486, 0.4152, 0.7846, 0.3995, 0.8486, 0.4152, 0.8711, 0.4605, 0.8711, 0.4605, 0.8302, 0.4782, 0.7846, 0.3995, 0.9138, 0.3609, 0.9889, 0.3769, 0.9588, 0.4634, 0.9588, 0.4634, 0.9022, 0.4356, 0.9138, 0.3609, 0.8788, 0.3768, 0.9022, 0.4356, 0.8711, 0.4605, 0.8302, 0.4782, 0.8711, 0.4605, 0.8997, 0.5247, 0.9022, 0.4356, 0.9588, 0.4634, 0.8997, 0.5247, 0.8711, 0.4605, 0.9022, 0.4356, 0.8997, 0.5247, 0.7054, 0.8241, 0.5916, 0.8503, 0.7295, 0.8529, 0.9022, 0.4356, 0.8788, 0.3768, 0.9138, 0.3609, 0.7295, 0.8529, 0.5916, 0.8503, 0.7298, 0.8999, 0.8657, 0.8224, 0.842, 0.7523, 0.8151, 0.846, 0.02901, 0.3347, 0.03635, 0.3884, 0.09227, 0.3673])
me_mesh.materials.append(mat_material_001)
me_mesh.update()
me_mesh.normals_split_custom_set([tuple(v) for v in zip(*[iter([-0.9556, 0.2888, 0.0589, -0.9679, -0.2169, 0.1265, -0.8198, 0.2, -0.5366, -0.8198, 0.2, -0.5366, -0.7537, 0.469, -0.4604, -0.9556, 0.2888, 0.0589, 1.114e-07, 0.6765, -0.7364, -0.5765, 0.785, 0.2267, -0.6727, 0.446, 0.5903, -0.7028, 0.2971, 0.6464, -0.7826, -0.06844, 0.6187, -0.9679, -0.2169, 0.1265, -0.9679, -0.2169, 0.1265, -0.9556, 0.2888, 0.0589, -0.7028, 0.2971, 0.6464, -0.5765, 0.785, 0.2267, 1.114e-07, 0.6765, -0.7364, -0.3129, 0.9498, -0.004473, 0.06013, 0.7648, -0.6415, 0.8669, 0.0234, -0.498, -0.7876, 0.3524, -0.5055, -0.9926, 0.07593, 0.09522, -0.7752, 0.01613, 0.6315, -0.7028, 0.2971, 0.6464, -0.7028, 0.2971, 0.6464, -0.9556, 0.2888, 0.0589, -0.9926, 0.07593, 0.09522, 0.8669, 0.0234, -0.498, -0.141, -0.9275, -0.3461, -0.7876, 0.3524, -0.5055, -0.7752, 0.01613, 0.6315, -0.9926, 0.07593, 0.09522, -0.949, -0.3151, 0.01132, -0.949, -0.3151, 0.01132, -0.7537, -0.2958, 0.5869, -0.7752, 0.01613, 0.6315, -0.7523, -0.1891, -0.6311, -0.9857, -0.1106, -0.127, -0.949, -0.3151, 0.01132, -0.949, -0.3151, 0.01132, -0.6436, -0.3944, -0.6559, -0.7523, -0.1891, -0.6311, -0.7537, -0.2958, 0.5869, -0.949, -0.3151, 0.01132, -0.9857, -0.1106, -0.127, -0.9857, -0.1106, -0.127, -0.7159, 0.3323, 0.614, -0.7537, -0.2958, 0.5869, -0.9282, -0.3164, -0.1958, -0.9857, -0.1106, -0.127, -0.7523, -0.1891, -0.6311, -0.7523, -0.1891, -0.6311, -0.626, -0.03248, -0.7791, -0.9282, -0.3164, -0.1958, -0.9857, -0.1106, -0.127, -0.9282, -0.3164, -0.1958, -0.9751, -0.1584, 0.1554, -0.8528, -0.3827, -0.3553, -0.8875, -0.4603, 0.02124, -0.7812, -0.1637, -0.6025, -0.7812, -0.1637, -0.6025, -0.7718, -0.1969, -0.6046, -0.8528, -0.3827, -0.3553, -0.7295, -0.6555, 0.1954, -0.8875, -0.4603, 0.02124, -0.8528, -0.3827, -0.3553, -0.8528, -0.3827, -0.3553, -0.876, -0.4764, -0.07533, -0.7295, -0.6555, 0.1954, -0.9282, -0.3164, -0.1958, -0.626, -0.03248, -0.7791, -0.7812, -0.1637, -0.6025, -0.7812, -0.1637, -0.6025, -0.8875, -0.4603, 0.02124, -0.9282, -0.3164, -0.1958, -0.9282, -0.3164, -0.1958, -0.8875, -0.4603, 0.02124, -0.7295, -0.6555, 0.1954, -0.9815, -0.1906, 0.02014, 2.75e-08, -0.5317, -0.8469, 1.114e-07, 0.6765, -0.7364, 1.114e-07, 0.6765, -0.7364, -0.6727, 0.446, 0.5903, -0.9815, -0.1906, 0.02014, -0.9974, 0.05924, -0.04115, -0.9767, 0.1971, -0.08475, 2.671e-08, 0.2324, -0.9726, 2.671e-08, 0.2324, -0.9726, 1.367e-07, -0.2172, -0.9761, -0.9974, 0.05924, -0.04115, -0.9767, 0.1971, -0.08475, 1.299e-07, 0.8851, 0.4654, 0.0, 0.721, -0.6929, 2.75e-08, -0.5317, -0.8469, -0.9815, -0.1906, 0.02014, -0.9974, 0.05924, -0.04115, -0.9974, 0.05924, -0.04115, 1.367e-07, -0.2172, -0.9761, 2.75e-08, -0.5317, -0.8469, -0.9679, -0.2169, 0.1265, -0.7655, 0.002267, 0.6435, -0.9676, -0.08302, 0.2384, -1.782e-07, 0.4167, -0.9091, 1.148e-07, 0.1403, -0.9901, -0.8198, 0.2, -0.5366, -0.8198, 0.2, -0.5366, 0.2324, 0.04792, -0.9714, -1.782e-07, 0.4167, -0.9091, 1.148e-07, 0.1403, -0.9901, -7.788e-08, 0.3037, -0.9528, -0.7537, 0.469, -0.4604, -0.7537, 0.469, -0.4604, -0.8198, 0.2, -0.5366, 1.148e-07, 0.1403, -0.9901, -0.6727, 0.446, 0.5903, -0.7655, 0.002267, 0.6435, 6.314e-09, 0.0308, 0.9995, 6.314e-09, 0.0308, 0.9995, -1.076e-07, 0.3993, 0.9168, -0.6727, 0.446, 0.5903, 1.385e-07, 0.2892, 0.9573, 0.0, -0.08226, 0.9966, -0.7826, -0.06844, 0.6187, -0.7826, -0.06844, 0.6187, -0.7028, 0.2971, 0.6464, 1.385e-07, 0.2892, 0.9573, -0.3129, 0.9498, -0.004473, 1.114e-07, 0.6765, -0.7364, 3.578e-07, 0.8457, -0.5336, 0.2324, 0.04792, -0.9714, 3.578e-07, 0.8457, -0.5336, -1.782e-07, 0.4167, -0.9091, -7.788e-08, 0.3037, -0.9528, -2.603e-08, -0.1136, -0.9935, 0.3267, -0.1826, -0.9273, 0.3267, -0.1826, -0.9273, -0.7537, 0.469, -0.4604, -7.788e-08, 0.3037, -0.9528, 5.809e-09, 0.1441, 0.9896, 1.385e-07, 0.2892, 0.9573, -0.7028, 0.2971, 0.6464, -0.7028, 0.2971, 0.6464, -0.7752, 0.01613, 0.6315, 5.809e-09, 0.1441, 0.9896, -2.603e-08, -0.1136, -0.9935, -6.008e-09, -0.4083, -0.9128, -0.6436, -0.3944, -0.6559, -0.6436, -0.3944, -0.6559, 0.3267, -0.1826, -0.9273, -2.603e-08, -0.1136, -0.9935, -4.444e-08, -0.2699, 0.9629, 5.809e-09, 0.1441, 0.9896, -0.7752, 0.01613, 0.6315, -0.7752, 0.01613, 0.6315, -0.7537, -0.2958, 0.5869, -4.444e-08, -0.2699, 0.9629, -6.008e-09, -0.4083, -0.9128, -6.577e-08, -0.3273, -0.9449, -0.7523, -0.1891, -0.6311, -0.7523, -0.1891, -0.6311, -0.6436, -0.3944, -0.6559, -6.008e-09, -0.4083, -0.9128, -0.7537, -0.2958, 0.5869, -0.7159, 0.3323, 0.614, -4.444e-08, -0.2699, 0.9629, -6.577e-08, -0.3273, -0.9449, -9.486e-08, -0.009278, -1.0, -0.626, -0.03248, -0.7791, -0.626, -0.03248, -0.7791, -0.7523, -0.1891, -0.6311, -6.577e-08, -0.3273, -0.9449, -1.119e-07, 0.1896, -0.9819, -1.182e-07, -0.2562, -0.9666, -0.7718, -0.1969, -0.6046, -0.7718, -0.1969, -0.6046, -0.7812, -0.1637, -0.6025, -1.119e-07, 0.1896, -0.9819, -1.182e-07, -0.2562, -0.9666, 7.325e-08, -0.7687, -0.6396, -0.8528, -0.3827, -0.3553, -0.8528, -0.3827, -0.3553, -0.7718, -0.1969, -0.6046, -1.182e-07, -0.2562, -0.9666, 7.325e-08, -0.7687, -0.6396, 1.446e-08, -0.9924, 0.1229, -0.876, -0.4764, -0.07533, -0.876, -0.4764, -0.07533, -0.8528, -0.3827, -0.3553, 7.325e-08, -0.7687, -0.6396, 1.446e-08, -0.9924, 0.1229, -1.044e-08, -0.7832, 0.6218, -0.7295, -0.6555, 0.1954, -0.7295, -0.6555, 0.1954, -0.876, -0.4764, -0.07533, 1.446e-08, -0.9924, 0.1229, -9.486e-08, -0.009278, -1.0, -1.119e-07, 0.1896, -0.9819, -0.7812, -0.1637, -0.6025, -0.7812, -0.1637, -0.6025, -0.626, -0.03248, -0.7791, -9.486e-08, -0.009278, -1.0, -1.044e-08, -0.7832, 0.6218, -2.651e-09, -0.7963, 0.6049, -0.7044, -0.5723, 0.4197, -0.7044, -0.5723, 0.4197, -0.7295, -0.6555, 0.1954, -1.044e-08, -0.7832, 0.6218, -1.076e-07, 0.3993, 0.9168, -1.823e-07, 0.4125, 0.911, -0.9815, -0.1906, 0.02014, -0.9815, -0.1906, 0.02014, -0.6727, 0.446, 0.5903, -1.076e-07, 0.3993, 0.9168, -8.347e-08, 0.3468, 0.9379, -7.699e-08, 0.07901, 0.9969, -0.9767, 0.1971, -0.08475, -0.9767, 0.1971, -0.08475, -0.9974, 0.05924, -0.04115, -8.347e-08, 0.3468, 0.9379, -0.9767, 0.1971, -0.08475, -7.699e-08, 0.07901, 0.9969, 1.299e-07, 0.8851, 0.4654, -1.823e-07, 0.4125, 0.911, -8.347e-08, 0.3468, 0.9379, -0.9974, 0.05924, -0.04115, -0.9974, 0.05924, -0.04115, -0.9815, -0.1906, 0.02014, -1.823e-07, 0.4125, 0.911, 0.0, -0.08226, 0.9966, 6.314e-09, 0.0308, 0.9995, -0.7655, 0.002267, 0.6435, -0.7655, 0.002267, 0.6435, -0.7826, -0.06844, 0.6187, 0.0, -0.08226, 0.9966, -0.8093, -0.497, -0.3129, 0.3267, -0.1826, -0.9273, -0.6436, -0.3944, -0.6559, -0.8093, -0.497, -0.3129, -0.6436, -0.3944, -0.6559, -0.949, -0.3151, 0.01132, -0.8093, -0.497, -0.3129, -0.949, -0.3151, 0.01132, -0.9926, 0.07593, 0.09522, -0.9926, 0.07593, 0.09522, -0.9556, 0.2888, 0.0589, -0.7537, 0.469, -0.4604, -0.7537, 0.469, -0.4604, 0.3267, -0.1826, -0.9273, 0.9998, 0.003253, -0.02094, 0.9998, 0.003253, -0.02094, 0.01965, 0.9923, -0.1223, -0.7537, 0.469, -0.4604, 0.3267, -0.1826, -0.9273, -0.8093, -0.497, -0.3129, -0.07999, -0.974, -0.212, -0.07999, -0.974, -0.212, 0.9998, 0.003253, -0.02094, 0.3267, -0.1826, -0.9273, -0.8093, -0.497, -0.3129, -0.9926, 0.07593, 0.09522, -0.9816, 0.1369, -0.1335, -0.9926, 0.07593, 0.09522, -0.7537, 0.469, -0.4604, -0.9816, 0.1369, -0.1335, 0.01965, 0.9923, -0.1223, -0.9726, 0.05405, -0.2262, -0.9816, 0.1369, -0.1335, -0.9816, 0.1369, -0.1335, -0.7537, 0.469, -0.4604, 0.01965, 0.9923, -0.1223, -0.8093, -0.497, -0.3129, -0.9816, 0.1369, -0.1335, -0.9726, 0.05405, -0.2262, -0.9726, 0.05405, -0.2262, -0.07999, -0.974, -0.212, -0.8093, -0.497, -0.3129, 0.01965, 0.9923, -0.1223, 0.9998, 0.003253, -0.02094, 0.9906, -0.05568, 0.1249, 0.9906, -0.05568, 0.1249, 0.07286, 0.9407, -0.3313, 0.01965, 0.9923, -0.1223, 0.9998, 0.003253, -0.02094, -0.07999, -0.974, -0.212, 0.01527, -0.8096, 0.5868, 0.01527, -0.8096, 0.5868, 0.9906, -0.05568, 0.1249, 0.9998, 0.003253, -0.02094, -0.07999, -0.974, -0.212, -0.9726, 0.05405, -0.2262, -0.996, -0.008589, -0.08934, -0.996, -0.008589, -0.08934, 0.01527, -0.8096, 0.5868, -0.07999, -0.974, -0.212, -0.9726, 0.05405, -0.2262, 0.01965, 0.9923, -0.1223, 0.07286, 0.9407, -0.3313, 0.07286, 0.9407, -0.3313, -0.996, -0.008589, -0.08934, -0.9726, 0.05405, -0.2262, 0.07286, 0.9407, -0.3313, 0.9906, -0.05568, 0.1249, 0.9564, -0.01202, 0.2919, 0.9564, -0.01202, 0.2919, -0.1646, 0.808, -0.5657, 0.07286, 0.9407, -0.3313, 0.9906, -0.05568, 0.1249, 0.01527, -0.8096, 0.5868, 0.02945, -0.5185, 0.8546, 0.02945, -0.5185, 0.8546, 0.9564, -0.01202, 0.2919, 0.9906, -0.05568, 0.1249, 0.01527, -0.8096, 0.5868, -0.996, -0.008589, -0.08934, -0.9215, 0.06776, 0.3824, -0.9215, 0.06776, 0.3824, 0.02945, -0.5185, 0.8546, 0.01527, -0.8096, 0.5868, -0.996, -0.008589, -0.08934, 0.07286, 0.9407, -0.3313, -0.1646, 0.808, -0.5657, -0.1646, 0.808, -0.5657, -0.9215, 0.06776, 0.3824, -0.996, -0.008589, -0.08934, -0.1646, 0.808, -0.5657, 0.9564, -0.01202, 0.2919, 0.8669, 0.0234, -0.498, 0.8669, 0.0234, -0.498, 0.06013, 0.7648, -0.6415, -0.1646, 0.808, -0.5657, 0.5389, -0.4315, 0.7235, -0.0564, -0.617, 0.7849, -0.141, -0.9275, -0.3461, -0.141, -0.9275, -0.3461, 0.6112, -0.7068, -0.3563, 0.5389, -0.4315, 0.7235, -0.0564, -0.617, 0.7849, -0.6811, -0.2397, 0.6919, -0.8339, -0.4239, -0.3535, -0.8339, -0.4239, -0.3535, -0.141, -0.9275, -0.3461, -0.0564, -0.617, 0.7849, -0.9215, 0.06776, 0.3824, -0.1646, 0.808, -0.5657, 0.06013, 0.7648, -0.6415, 0.06013, 0.7648, -0.6415, -0.7876, 0.3524, -0.5055, -0.9215, 0.06776, 0.3824, 0.9564, -0.01202, 0.2919, 0.02945, -0.5185, 0.8546, -0.0564, -0.617, 0.7849, -0.0564, -0.617, 0.7849, 0.5389, -0.4315, 0.7235, 0.9564, -0.01202, 0.2919, 0.02945, -0.5185, 0.8546, -0.9215, 0.06776, 0.3824, -0.6811, -0.2397, 0.6919, -0.6811, -0.2397, 0.6919, -0.0564, -0.617, 0.7849, 0.02945, -0.5185, 0.8546, -0.9215, 0.06776, 0.3824, -0.7876, 0.3524, -0.5055, -0.8339, -0.4239, -0.3535, -0.8339, -0.4239, -0.3535, -0.6811, -0.2397, 0.6919, -0.9215, 0.06776, 0.3824, -0.7876, 0.3524, -0.5055, -0.141, -0.9275, -0.3461, -0.8339, -0.4239, -0.3535, -0.141, -0.9275, -0.3461, 0.8669, 0.0234, -0.498, 0.6112, -0.7068, -0.3563, 0.8669, 0.0234, -0.498, 0.9564, -0.01202, 0.2919, 0.5389, -0.4315, 0.7235, 0.5389, -0.4315, 0.7235, 0.6112, -0.7068, -0.3563, 0.8669, 0.0234, -0.498, 0.2324, 0.04792, -0.9714, -0.8198, 0.2, -0.5366, -0.9679, -0.2169, 0.1265, -0.992, 0.1092, -0.06311, -0.09538, -0.5458, -0.8325, -0.2083, -0.8993, -0.3844, -0.3129, 0.9498, -0.004473, 0.04812, 0.7189, 0.6934, -0.992, 0.1092, -0.06311, -0.3129, 0.9498, -0.004473, 0.2324, 0.04792, -0.9714, 0.9568, 0.1103, -0.2689, 0.9568, 0.1103, -0.2689, 0.04812, 0.7189, 0.6934, -0.3129, 0.9498, -0.004473, 0.2324, 0.04792, -0.9714, -0.2083, -0.8993, -0.3844, -0.09538, -0.5458, -0.8325, -0.09538, -0.5458, -0.8325, 0.9568, 0.1103, -0.2689, 0.2324, 0.04792, -0.9714, -0.09538, -0.5458, -0.8325, -0.992, 0.1092, -0.06311, -0.9751, 0.2213, -0.01052, -0.9751, 0.2213, -0.01052, -0.1507, -0.9215, -0.358, -0.09538, -0.5458, -0.8325, -0.992, 0.1092, -0.06311, 0.04812, 0.7189, 0.6934, -0.03727, 0.9669, 0.2525, -0.03727, 0.9669, 0.2525, -0.9751, 0.2213, -0.01052, -0.992, 0.1092, -0.06311, 0.04812, 0.7189, 0.6934, 0.9568, 0.1103, -0.2689, 0.9607, 0.2748, 0.04026, 0.9607, 0.2748, 0.04026, -0.03727, 0.9669, 0.2525, 0.04812, 0.7189, 0.6934, 0.9568, 0.1103, -0.2689, -0.09538, -0.5458, -0.8325, -0.1507, -0.9215, -0.358, -0.1507, -0.9215, -0.358, 0.9607, 0.2748, 0.04026, 0.9568, 0.1103, -0.2689, 0.1331, 0.5796, -0.804, 0.8626, 0.0158, -0.5056, -0.7271, 0.4212, -0.5421, 0.8626, 0.0158, -0.5056, -0.1309, -0.9262, -0.3535, -0.7271, 0.4212, -0.5421, -0.03727, 0.9669, 0.2525, 0.9607, 0.2748, 0.04026, 0.987, 0.09453, 0.1298, 0.987, 0.09453, 0.1298, -0.01852, 0.8912, -0.4533, -0.03727, 0.9669, 0.2525, 0.9607, 0.2748, 0.04026, -0.1507, -0.9215, -0.358, -0.008848, -0.5394, 0.842, -0.008848, -0.5394, 0.842, 0.987, 0.09453, 0.1298, 0.9607, 0.2748, 0.04026, -0.1507, -0.9215, -0.358, -0.9751, 0.2213, -0.01052, -0.9612, 0.2742, 0.03088, -0.9612, 0.2742, 0.03088, -0.008848, -0.5394, 0.842, -0.1507, -0.9215, -0.358, -0.9751, 0.2213, -0.01052, -0.03727, 0.9669, 0.2525, -0.01852, 0.8912, -0.4533, -0.01852, 0.8912, -0.4533, -0.9612, 0.2742, 0.03088, -0.9751, 0.2213, -0.01052, -0.01852, 0.8912, -0.4533, 0.987, 0.09453, 0.1298, 0.8626, 0.0158, -0.5056, 0.8626, 0.0158, -0.5056, 0.1331, 0.5796, -0.804, -0.01852, 0.8912, -0.4533, 0.6074, -0.4525, 0.6529, -0.05159, -0.5891, 0.8064, -0.1309, -0.9262, -0.3535, -0.1309, -0.9262, -0.3535, 0.6112, -0.7068, -0.3563, 0.6074, -0.4525, 0.6529, -0.05159, -0.5891, 0.8064, -0.708, -0.226, 0.6691, -0.8282, -0.4269, -0.3632, -0.8282, -0.4269, -0.3632, -0.1309, -0.9262, -0.3535, -0.05159, -0.5891, 0.8064, -0.9612, 0.2742, 0.03088, -0.01852, 0.8912, -0.4533, 0.1331, 0.5796, -0.804, 0.1331, 0.5796, -0.804, -0.7271, 0.4212, -0.5421, -0.9612, 0.2742, 0.03088, 0.987, 0.09453, 0.1298, -0.008848, -0.5394, 0.842, -0.05159, -0.5891, 0.8064, -0.05159, -0.5891, 0.8064, 0.6074, -0.4525, 0.6529, 0.987, 0.09453, 0.1298, -0.008848, -0.5394, 0.842, -0.9612, 0.2742, 0.03088, -0.708, -0.226, 0.6691, -0.708, -0.226, 0.6691, -0.05159, -0.5891, 0.8064, -0.008848, -0.5394, 0.842, -0.9612, 0.2742, 0.03088, -0.7271, 0.4212, -0.5421, -0.8282, -0.4269, -0.3632, -0.8282, -0.4269, -0.3632, -0.708, -0.226, 0.6691, -0.9612, 0.2742, 0.03088, -0.7271, 0.4212, -0.5421, -0.1309, -0.9262, -0.3535, -0.8282, -0.4269, -0.3632, -0.1309, -0.9262, -0.3535, 0.8626, 0.0158, -0.5056, 0.6112, -0.7068, -0.3563, 0.8626, 0.0158, -0.5056, 0.987, 0.09453, 0.1298, 0.6074, -0.4525, 0.6529, 0.6074, -0.4525, 0.6529, 0.6112, -0.7068, -0.3563, 0.8626, 0.0158, -0.5056, 0.2324, 0.04792, -0.9714, -0.9679, -0.2169, 0.1265, -0.2083, -0.8993, -0.3844, -0.2083, -0.8993, -0.3844, -0.9676, -0.08302, 0.2384, -0.992, 0.1092, -0.06311, -0.2083, -0.8993, -0.3844, -0.9679, -0.2169, 0.1265, -0.9676, -0.08302, 0.2384, -0.9679, -0.2169, 0.1265, -0.7826, -0.06844, 0.6187, -0.7655, 0.002267, 0.6435, 0.0, 0.721, -0.6929, 2.671e-08, 0.2324, -0.9726, -0.9767, 0.1971, -0.08475, -0.3129, 0.9498, -0.004473, -0.9676, -0.08302, 0.2384, -0.5765, 0.785, 0.2267, -0.5765, 0.785, 0.2267, -0.9676, -0.08302, 0.2384, -0.7655, 0.002267, 0.6435, -0.5765, 0.785, 0.2267, -0.7655, 0.002267, 0.6435, -0.6727, 0.446, 0.5903, -0.992, 0.1092, -0.06311, -0.9676, -0.08302, 0.2384, -0.3129, 0.9498, -0.004473, -0.9282, -0.3164, -0.1958, -0.7044, -0.5723, 0.4197, -0.9751, -0.1584, 0.1554, -0.4182, -0.6957, 0.584, -0.7044, -0.5723, 0.4197, -2.651e-09, -0.7963, 0.6049, -0.4182, -0.6957, 0.584, -2.451e-08, -0.484, 0.875, -0.06367, -0.2322, 0.9706, -0.4182, -0.6957, 0.584, -2.651e-09, -0.7963, 0.6049, -2.451e-08, -0.484, 0.875, -0.4182, -0.6957, 0.584, -0.9751, -0.1584, 0.1554, -0.7044, -0.5723, 0.4197, -0.9751, -0.1584, 0.1554, -0.7159, 0.3323, 0.614, -0.9857, -0.1106, -0.127, -0.06367, -0.2322, 0.9706, -0.7159, 0.3323, 0.614, -0.02077, 0.8681, 0.4959, -0.9751, -0.1584, 0.1554, -0.4341, 0.8997, -0.04563, -0.02077, 0.8681, 0.4959, -0.02077, 0.8681, 0.4959, -0.7159, 0.3323, 0.614, -0.9751, -0.1584, 0.1554, -0.4182, -0.6957, 0.584, -0.4605, -0.8543, -0.2412, -0.462, -0.8487, -0.2573, -0.462, -0.8487, -0.2573, -0.9751, -0.1584, 0.1554, -0.4182, -0.6957, 0.584, -0.06367, -0.2322, 0.9706, -0.02077, 0.8681, 0.4959, 0.6138, 0.1627, 0.7725, -0.4341, 0.8997, -0.04563, 0.1261, 0.6786, 0.7236, -0.02077, 0.8681, 0.4959, -0.4605, -0.8543, -0.2412, -0.4191, -0.8538, -0.3088, -0.462, -0.8487, -0.2573, -0.02077, 0.8681, 0.4959, 0.1261, 0.6786, 0.7236, 0.6138, 0.1627, 0.7725, -0.7159, 0.3323, 0.614, -0.06367, -0.2322, 0.9706, -4.444e-08, -0.2699, 0.9629, 0.6138, 0.1627, 0.7725, -0.4182, -0.6957, 0.584, -0.06367, -0.2322, 0.9706, -0.06367, -0.2322, 0.9706, -2.451e-08, -0.484, 0.875, -4.444e-08, -0.2699, 0.9629, -0.7295, -0.6555, 0.1954, -0.7044, -0.5723, 0.4197, -0.9282, -0.3164, -0.1958, 0.2324, 0.04792, -0.9714, -0.3129, 0.9498, -0.004473, 3.578e-07, 0.8457, -0.5336, 0.9556, 0.2888, 0.0589, 0.7537, 0.469, -0.4604, 0.8198, 0.2, -0.5366, 0.8198, 0.2, -0.5366, 0.9679, -0.2169, 0.1265, 0.9556, 0.2888, 0.0589, 1.114e-07, 0.6765, -0.7364, 0.6727, 0.446, 0.5903, 0.5765, 0.785, 0.2267, 0.7028, 0.2971, 0.6464, 0.9556, 0.2888, 0.0589, 0.9679, -0.2169, 0.1265, 0.9679, -0.2169, 0.1265, 0.7826, -0.06844, 0.6187, 0.7028, 0.2971, 0.6464, 0.5765, 0.785, 0.2267, 0.3129, 0.9498, -0.004473, 1.114e-07, 0.6765, -0.7364, -0.06013, 0.7648, -0.6415, 0.7876, 0.3524, -0.5055, -0.8669, 0.0234, -0.498, 0.9926, 0.07593, 0.09522, 0.9556, 0.2888, 0.0589, 0.7028, 0.2971, 0.6464, 0.7028, 0.2971, 0.6464, 0.7752, 0.01613, 0.6315, 0.9926, 0.07593, 0.09522, -0.8669, 0.0234, -0.498, 0.7876, 0.3524, -0.5055, 0.141, -0.9275, -0.3461, 0.7752, 0.01613, 0.6315, 0.7537, -0.2958, 0.5869, 0.949, -0.3151, 0.01132, 0.949, -0.3151, 0.01132, 0.9926, 0.07593, 0.09522, 0.7752, 0.01613, 0.6315, 0.7523, -0.1891, -0.6311, 0.6436, -0.3944, -0.6559, 0.949, -0.3151, 0.01132, 0.949, -0.3151, 0.01132, 0.9857, -0.1106, -0.127, 0.7523, -0.1891, -0.6311, 0.7537, -0.2958, 0.5869, 0.7159, 0.3323, 0.614, 0.9857, -0.1106, -0.127, 0.9857, -0.1106, -0.127, 0.949, -0.3151, 0.01132, 0.7537, -0.2958, 0.5869, 0.9282, -0.3164, -0.1958, 0.626, -0.03248, -0.7791, 0.7523, -0.1891, -0.6311, 0.7523, -0.1891, -0.6311, 0.9857, -0.1106, -0.127, 0.9282, -0.3164, -0.1958, 0.9857, -0.1106, -0.127, 0.9751, -0.1584, 0.1554, 0.9282, -0.3164, -0.1958, 0.8528, -0.3827, -0.3553, 0.7718, -0.1969, -0.6046, 0.7812, -0.1637, -0.6025, 0.7812, -0.1637, -0.6025, 0.8875, -0.4603, 0.02124, 0.8528, -0.3827, -0.3553, 0.7295, -0.6555, 0.1954, 0.876, -0.4764, -0.07533, 0.8528, -0.3827, -0.3553, 0.8528, -0.3827, -0.3553, 0.8875, -0.4603, 0.02124, 0.7295, -0.6555, 0.1954, 0.9282, -0.3164, -0.1958, 0.8875, -0.4603, 0.02124, 0.7812, -0.1637, -0.6025, 0.7812, -0.1637, -0.6025, 0.626, -0.03248, -0.7791, 0.9282, -0.3164, -0.1958, 0.9282, -0.3164, -0.1958, 0.7295, -0.6555, 0.1954, 0.8875, -0.4603, 0.02124, 0.9815, -0.1906, 0.02014, 0.6727, 0.446, 0.5903, 1.114e-07, 0.6765, -0.7364, 1.114e-07, 0.6765, -0.7364, 2.75e-08, -0.5317, -0.8469, 0.9815, -0.1906, 0.02014, 0.9974, 0.05924, -0.04115, 1.367e-07, -0.2172, -0.9761, 2.671e-08, 0.2324, -0.9726, 2.671e-08, 0.2324, -0.9726, 0.9767, 0.1971, -0.08475, 0.9974, 0.05924, -0.04115, 0.9767, 0.1971, -0.08475, 0.0, 0.721, -0.6929, 1.299e-07, 0.8851, 0.4654, 2.75e-08, -0.5317, -0.8469, 1.367e-07, -0.2172, -0.9761, 0.9974, 0.05924, -0.04115, 0.9974, 0.05924, -0.04115, 0.9815, -0.1906, 0.02014, 2.75e-08, -0.5317, -0.8469, 0.9679, -0.2169, 0.1265, 0.9676, -0.08302, 0.2384, 0.7655, 0.002267, 0.6435, -1.782e-07, 0.4167, -0.9091, -0.2324, 0.04792, -0.9714, 0.8198, 0.2, -0.5366, 0.8198, 0.2, -0.5366, 1.148e-07, 0.1403, -0.9901, -1.782e-07, 0.4167, -0.9091, 1.148e-07, 0.1403, -0.9901, 0.8198, 0.2, -0.5366, 0.7537, 0.469, -0.4604, 0.7537, 0.469, -0.4604, -7.788e-08, 0.3037, -0.9528, 1.148e-07, 0.1403, -0.9901, 0.6727, 0.446, 0.5903, -1.076e-07, 0.3993, 0.9168, 6.314e-09, 0.0308, 0.9995, 6.314e-09, 0.0308, 0.9995, 0.7655, 0.002267, 0.6435, 0.6727, 0.446, 0.5903, 1.385e-07, 0.2892, 0.9573, 0.7028, 0.2971, 0.6464, 0.7826, -0.06844, 0.6187, 0.7826, -0.06844, 0.6187, 0.0, -0.08226, 0.9966, 1.385e-07, 0.2892, 0.9573, 0.3129, 0.9498, -0.004473, 3.578e-07, 0.8457, -0.5336, 1.114e-07, 0.6765, -0.7364, -0.2324, 0.04792, -0.9714, -1.782e-07, 0.4167, -0.9091, 3.578e-07, 0.8457, -0.5336, -7.788e-08, 0.3037, -0.9528, 0.7537, 0.469, -0.4604, -0.3267, -0.1826, -0.9273, -0.3267, -0.1826, -0.9273, -2.603e-08, -0.1136, -0.9935, -7.788e-08, 0.3037, -0.9528, 5.809e-09, 0.1441, 0.9896, 0.7752, 0.01613, 0.6315, 0.7028, 0.2971, 0.6464, 0.7028, 0.2971, 0.6464, 1.385e-07, 0.2892, 0.9573, 5.809e-09, 0.1441, 0.9896, -2.603e-08, -0.1136, -0.9935, -0.3267, -0.1826, -0.9273, 0.6436, -0.3944, -0.6559, 0.6436, -0.3944, -0.6559, -6.008e-09, -0.4083, -0.9128, -2.603e-08, -0.1136, -0.9935, -4.444e-08, -0.2699, 0.9629, 0.7537, -0.2958, 0.5869, 0.7752, 0.01613, 0.6315, 0.7752, 0.01613, 0.6315, 5.809e-09, 0.1441, 0.9896, -4.444e-08, -0.2699, 0.9629, -6.008e-09, -0.4083, -0.9128, 0.6436, -0.3944, -0.6559, 0.7523, -0.1891, -0.6311, 0.7523, -0.1891, -0.6311, -6.577e-08, -0.3273, -0.9449, -6.008e-09, -0.4083, -0.9128, 0.7537, -0.2958, 0.5869, -4.444e-08, -0.2699, 0.9629, 0.7159, 0.3323, 0.614, -6.577e-08, -0.3273, -0.9449, 0.7523, -0.1891, -0.6311, 0.626, -0.03248, -0.7791, 0.626, -0.03248, -0.7791, -9.486e-08, -0.009278, -1.0, -6.577e-08, -0.3273, -0.9449, -1.119e-07, 0.1896, -0.9819, 0.7812, -0.1637, -0.6025, 0.7718, -0.1969, -0.6046, 0.7718, -0.1969, -0.6046, -1.182e-07, -0.2562, -0.9666, -1.119e-07, 0.1896, -0.9819, -1.182e-07, -0.2562, -0.9666, 0.7718, -0.1969, -0.6046, 0.8528, -0.3827, -0.3553, 0.8528, -0.3827, -0.3553, 7.325e-08, -0.7687, -0.6396, -1.182e-07, -0.2562, -0.9666, 7.325e-08, -0.7687, -0.6396, 0.8528, -0.3827, -0.3553, 0.876, -0.4764, -0.07533, 0.876, -0.4764, -0.07533, 1.446e-08, -0.9924, 0.1229, 7.325e-08, -0.7687, -0.6396, 1.446e-08, -0.9924, 0.1229, 0.876, -0.4764, -0.07533, 0.7295, -0.6555, 0.1954, 0.7295, -0.6555, 0.1954, -1.044e-08, -0.7832, 0.6218, 1.446e-08, -0.9924, 0.1229, -9.486e-08, -0.009278, -1.0, 0.626, -0.03248, -0.7791, 0.7812, -0.1637, -0.6025, 0.7812, -0.1637, -0.6025, -1.119e-07, 0.1896, -0.9819, -9.486e-08, -0.009278, -1.0, -1.044e-08, -0.7832, 0.6218, 0.7295, -0.6555, 0.1954, 0.7044, -0.5723, 0.4197, 0.7044, -0.5723, 0.4197, -2.651e-09, -0.7963, 0.6049, -1.044e-08, -0.7832, 0.6218, -1.076e-07, 0.3993, 0.9168, 0.6727, 0.446, 0.5903, 0.9815, -0.1906, 0.02014, 0.9815, -0.1906, 0.02014, -1.823e-07, 0.4125, 0.911, -1.076e-07, 0.3993, 0.9168, -8.347e-08, 0.3468, 0.9379, 0.9974, 0.05924, -0.04115, 0.9767, 0.1971, -0.08475, 0.9767, 0.1971, -0.08475, -7.699e-08, 0.07901, 0.9969, -8.347e-08, 0.3468, 0.9379, 0.9767, 0.1971, -0.08475, 1.299e-07, 0.8851, 0.4654, -7.699e-08, 0.07901, 0.9969, -1.823e-07, 0.4125, 0.911, 0.9815, -0.1906, 0.02014, 0.9974, 0.05924, -0.04115, 0.9974, 0.05924, -0.04115, -8.347e-08, 0.3468, 0.9379, -1.823e-07, 0.4125, 0.911, 0.0, -0.08226, 0.9966, 0.7826, -0.06844, 0.6187, 0.7655, 0.002267, 0.6435, 0.7655, 0.002267, 0.6435, 6.314e-09, 0.0308, 0.9995, 0.0, -0.08226, 0.9966, 0.8093, -0.497, -0.3129, 0.6436, -0.3944, -0.6559, -0.3267, -0.1826, -0.9273, 0.8093, -0.497, -0.3129, 0.949, -0.3151, 0.01132, 0.6436, -0.3944, -0.6559, 0.8093, -0.497, -0.3129, 0.9926, 0.07593, 0.09522, 0.949, -0.3151, 0.01132, 0.9926, 0.07593, 0.09522, 0.7537, 0.469, -0.4604, 0.9556, 0.2888, 0.0589, 0.7537, 0.469, -0.4604, -0.01965, 0.9923, -0.1223, -0.9998, 0.003252, -0.02094, -0.9998, 0.003252, -0.02094, -0.3267, -0.1826, -0.9273, 0.7537, 0.469, -0.4604, -0.3267, -0.1826, -0.9273, -0.9998, 0.003252, -0.02094, 0.07999, -0.974, -0.212, 0.07999, -0.974, -0.212, 0.8093, -0.497, -0.3129, -0.3267, -0.1826, -0.9273, 0.8093, -0.497, -0.3129, 0.9816, 0.1369, -0.1335, 0.9926, 0.07593, 0.09522, 0.9926, 0.07593, 0.09522, 0.9816, 0.1369, -0.1335, 0.7537, 0.469, -0.4604, -0.01965, 0.9923, -0.1223, 0.7537, 0.469, -0.4604, 0.9816, 0.1369, -0.1335, 0.9816, 0.1369, -0.1335, 0.9726, 0.05405, -0.2262, -0.01965, 0.9923, -0.1223, 0.8093, -0.497, -0.3129, 0.07999, -0.974, -0.212, 0.9726, 0.05405, -0.2262, 0.9726, 0.05405, -0.2262, 0.9816, 0.1369, -0.1335, 0.8093, -0.497, -0.3129, -0.01965, 0.9923, -0.1223, -0.07286, 0.9407, -0.3313, -0.9906, -0.05568, 0.1249, -0.9906, -0.05568, 0.1249, -0.9998, 0.003252, -0.02094, -0.01965, 0.9923, -0.1223, -0.9998, 0.003252, -0.02094, -0.9906, -0.05568, 0.1249, -0.01527, -0.8096, 0.5868, -0.01527, -0.8096, 0.5868, 0.07999, -0.974, -0.212, -0.9998, 0.003252, -0.02094, 0.07999, -0.974, -0.212, -0.01527, -0.8096, 0.5868, 0.996, -0.008589, -0.08934, 0.996, -0.008589, -0.08934, 0.9726, 0.05405, -0.2262, 0.07999, -0.974, -0.212, 0.9726, 0.05405, -0.2262, 0.996, -0.008589, -0.08934, -0.07286, 0.9407, -0.3313, -0.07286, 0.9407, -0.3313, -0.01965, 0.9923, -0.1223, 0.9726, 0.05405, -0.2262, -0.07286, 0.9407, -0.3313, 0.1646, 0.808, -0.5657, -0.9564, -0.01202, 0.2919, -0.9564, -0.01202, 0.2919, -0.9906, -0.05568, 0.1249, -0.07286, 0.9407, -0.3313, -0.9906, -0.05568, 0.1249, -0.9564, -0.01202, 0.2919, -0.02945, -0.5185, 0.8546, -0.02945, -0.5185, 0.8546, -0.01527, -0.8096, 0.5868, -0.9906, -0.05568, 0.1249, -0.01527, -0.8096, 0.5868, -0.02945, -0.5185, 0.8546, 0.9215, 0.06776, 0.3824, 0.9215, 0.06776, 0.3824, 0.996, -0.008589, -0.08934, -0.01527, -0.8096, 0.5868, 0.996, -0.008589, -0.08934, 0.9215, 0.06776, 0.3824, 0.1646, 0.808, -0.5657, 0.1646, 0.808, -0.5657, -0.07286, 0.9407, -0.3313, 0.996, -0.008589, -0.08934, 0.1646, 0.808, -0.5657, -0.06013, 0.7648, -0.6415, -0.8669, 0.0234, -0.498, -0.8669, 0.0234, -0.498, -0.9564, -0.01202, 0.2919, 0.1646, 0.808, -0.5657, -0.5389, -0.4315, 0.7235, -0.6112, -0.7068, -0.3563, 0.141, -0.9275, -0.3461, 0.141, -0.9275, -0.3461, 0.0564, -0.617, 0.7849, -0.5389, -0.4315, 0.7235, 0.0564, -0.617, 0.7849, 0.141, -0.9275, -0.3461, 0.8339, -0.4239, -0.3535, 0.8339, -0.4239, -0.3535, 0.6811, -0.2397, 0.6919, 0.0564, -0.617, 0.7849, 0.9215, 0.06776, 0.3824, 0.7876, 0.3524, -0.5055, -0.06013, 0.7648, -0.6415, -0.06013, 0.7648, -0.6415, 0.1646, 0.808, -0.5657, 0.9215, 0.06776, 0.3824, -0.9564, -0.01202, 0.2919, -0.5389, -0.4315, 0.7235, 0.0564, -0.617, 0.7849, 0.0564, -0.617, 0.7849, -0.02945, -0.5185, 0.8546, -0.9564, -0.01202, 0.2919, -0.02945, -0.5185, 0.8546, 0.0564, -0.617, 0.7849, 0.6811, -0.2397, 0.6919, 0.6811, -0.2397, 0.6919, 0.9215, 0.06776, 0.3824, -0.02945, -0.5185, 0.8546, 0.9215, 0.06776, 0.3824, 0.6811, -0.2397, 0.6919, 0.8339, -0.4239, -0.3535, 0.8339, -0.4239, -0.3535, 0.7876, 0.3524, -0.5055, 0.9215, 0.06776, 0.3824, 0.7876, 0.3524, -0.5055, 0.8339, -0.4239, -0.3535, 0.141, -0.9275, -0.3461, 0.141, -0.9275, -0.3461, -0.6112, -0.7068, -0.3563, -0.8669, 0.0234, -0.498, -0.8669, 0.0234, -0.498, -0.6112, -0.7068, -0.3563, -0.5389, -0.4315, 0.7235, -0.5389, -0.4315, 0.7235, -0.9564, -0.01202, 0.2919, -0.8669, 0.0234, -0.498, -0.2324, 0.04792, -0.9714, 0.9679, -0.2169, 0.1265, 0.8198, 0.2, -0.5366, 0.992, 0.1092, -0.06311, 0.2083, -0.8993, -0.3844, 0.09538, -0.5458, -0.8325, 0.3129, 0.9498, -0.004473, 0.992, 0.1092, -0.06311, -0.04812, 0.719, 0.6934, 0.3129, 0.9498, -0.004473, -0.04812, 0.719, 0.6934, -0.9568, 0.1103, -0.2689, -0.9568, 0.1103, -0.2689, -0.2324, 0.04792, -0.9714, 0.3129, 0.9498, -0.004473, -0.2324, 0.04792, -0.9714, -0.9568, 0.1103, -0.2689, 0.09538, -0.5458, -0.8325, 0.09538, -0.5458, -0.8325, 0.2083, -0.8993, -0.3844, -0.2324, 0.04792, -0.9714, 0.09538, -0.5458, -0.8325, 0.1507, -0.9215, -0.358, 0.9751, 0.2213, -0.01052, 0.9751, 0.2213, -0.01052, 0.992, 0.1092, -0.06311, 0.09538, -0.5458, -0.8325, 0.992, 0.1092, -0.06311, 0.9751, 0.2213, -0.01052, 0.03727, 0.9669, 0.2525, 0.03727, 0.9669, 0.2525, -0.04812, 0.719, 0.6934, 0.992, 0.1092, -0.06311, -0.04812, 0.719, 0.6934, 0.03727, 0.9669, 0.2525, -0.9607, 0.2748, 0.04026, -0.9607, 0.2748, 0.04026, -0.9568, 0.1103, -0.2689, -0.04812, 0.719, 0.6934, -0.9568, 0.1103, -0.2689, -0.9607, 0.2748, 0.04026, 0.1507, -0.9215, -0.358, 0.1507, -0.9215, -0.358, 0.09538, -0.5458, -0.8325, -0.9568, 0.1103, -0.2689, -0.1331, 0.5796, -0.804, 0.7271, 0.4212, -0.5421, -0.8626, 0.0158, -0.5056, -0.8626, 0.0158, -0.5056, 0.7271, 0.4212, -0.5421, 0.1309, -0.9262, -0.3535, 0.03727, 0.9669, 0.2525, 0.01852, 0.8912, -0.4533, -0.987, 0.09453, 0.1298, -0.987, 0.09453, 0.1298, -0.9607, 0.2748, 0.04026, 0.03727, 0.9669, 0.2525, -0.9607, 0.2748, 0.04026, -0.987, 0.09453, 0.1298, 0.008849, -0.5394, 0.842, 0.008849, -0.5394, 0.842, 0.1507, -0.9215, -0.358, -0.9607, 0.2748, 0.04026, 0.1507, -0.9215, -0.358, 0.008849, -0.5394, 0.842, 0.9612, 0.2742, 0.03088, 0.9612, 0.2742, 0.03088, 0.9751, 0.2213, -0.01052, 0.1507, -0.9215, -0.358, 0.9751, 0.2213, -0.01052, 0.9612, 0.2742, 0.03088, 0.01852, 0.8912, -0.4533, 0.01852, 0.8912, -0.4533, 0.03727, 0.9669, 0.2525, 0.9751, 0.2213, -0.01052, 0.01852, 0.8912, -0.4533, -0.1331, 0.5796, -0.804, -0.8626, 0.0158, -0.5056, -0.8626, 0.0158, -0.5056, -0.987, 0.09453, 0.1298, 0.01852, 0.8912, -0.4533, -0.6074, -0.4525, 0.6529, -0.6112, -0.7068, -0.3563, 0.1309, -0.9262, -0.3535, 0.1309, -0.9262, -0.3535, 0.05159, -0.5891, 0.8064, -0.6074, -0.4525, 0.6529, 0.05159, -0.5891, 0.8064, 0.1309, -0.9262, -0.3535, 0.8282, -0.4269, -0.3632, 0.8282, -0.4269, -0.3632, 0.708, -0.226, 0.6691, 0.05159, -0.5891, 0.8064, 0.9612, 0.2742, 0.03088, 0.7271, 0.4212, -0.5421, -0.1331, 0.5796, -0.804, -0.1331, 0.5796, -0.804, 0.01852, 0.8912, -0.4533, 0.9612, 0.2742, 0.03088, -0.987, 0.09453, 0.1298, -0.6074, -0.4525, 0.6529, 0.05159, -0.5891, 0.8064, 0.05159, -0.5891, 0.8064, 0.008849, -0.5394, 0.842, -0.987, 0.09453, 0.1298, 0.008849, -0.5394, 0.842, 0.05159, -0.5891, 0.8064, 0.708, -0.226, 0.6691, 0.708, -0.226, 0.6691, 0.9612, 0.2742, 0.03088, 0.008849, -0.5394, 0.842, 0.9612, 0.2742, 0.03088, 0.708, -0.226, 0.6691, 0.8282, -0.4269, -0.3632, 0.8282, -0.4269, -0.3632, 0.7271, 0.4212, -0.5421, 0.9612, 0.2742, 0.03088, 0.7271, 0.4212, -0.5421, 0.8282, -0.4269, -0.3632, 0.1309, -0.9262, -0.3535, 0.1309, -0.9262, -0.3535, -0.6112, -0.7068, -0.3563, -0.8626, 0.0158, -0.5056, -0.8626, 0.0158, -0.5056, -0.6112, -0.7068, -0.3563, -0.6074, -0.4525, 0.6529, -0.6074, -0.4525, 0.6529, -0.987, 0.09453, 0.1298, -0.8626, 0.0158, -0.5056, -0.2324, 0.04792, -0.9714, 0.2083, -0.8993, -0.3844, 0.9679, -0.2169, 0.1265, 0.2083, -0.8993, -0.3844, 0.992, 0.1092, -0.06311, 0.9676, -0.08302, 0.2384, 0.2083, -0.8993, -0.3844, 0.9676, -0.08302, 0.2384, 0.9679, -0.2169, 0.1265, 0.9679, -0.2169, 0.1265, 0.7655, 0.002267, 0.6435, 0.7826, -0.06844, 0.6187, 0.0, 0.721, -0.6929, 0.9767, 0.1971, -0.08475, 2.671e-08, 0.2324, -0.9726, 0.3129, 0.9498, -0.004473, 0.5765, 0.785, 0.2267, 0.9676, -0.08302, 0.2384, 0.5765, 0.785, 0.2267, 0.7655, 0.002267, 0.6435, 0.9676, -0.08302, 0.2384, 0.5765, 0.785, 0.2267, 0.6727, 0.446, 0.5903, 0.7655, 0.002267, 0.6435, 0.992, 0.1092, -0.06311, 0.3129, 0.9498, -0.004473, 0.9676, -0.08302, 0.2384, 0.9282, -0.3164, -0.1958, 0.9751, -0.1584, 0.1554, 0.7044, -0.5723, 0.4197, 0.4182, -0.6957, 0.584, -2.651e-09, -0.7963, 0.6049, 0.7044, -0.5723, 0.4197, 0.4182, -0.6957, 0.584, 0.06367, -0.2322, 0.9706, -2.451e-08, -0.484, 0.875, 0.4182, -0.6957, 0.584, -2.451e-08, -0.484, 0.875, -2.651e-09, -0.7963, 0.6049, 0.4182, -0.6957, 0.584, 0.7044, -0.5723, 0.4197, 0.9751, -0.1584, 0.1554, 0.9751, -0.1584, 0.1554, 0.9857, -0.1106, -0.127, 0.7159, 0.3323, 0.614, 0.06367, -0.2322, 0.9706, 0.02077, 0.8681, 0.4959, 0.7159, 0.3323, 0.614, 0.9751, -0.1584, 0.1554, 0.7159, 0.3323, 0.614, 0.02077, 0.8681, 0.4959, 0.02077, 0.8681, 0.4959, 0.4341, 0.8997, -0.04563, 0.9751, -0.1584, 0.1554, 0.4182, -0.6957, 0.584, 0.9751, -0.1584, 0.1554, 0.462, -0.8487, -0.2573, 0.462, -0.8487, -0.2573, 0.4605, -0.8543, -0.2412, 0.4182, -0.6957, 0.584, 0.06367, -0.2322, 0.9706, -0.6138, 0.1627, 0.7725, 0.02077, 0.8681, 0.4959, 0.4341, 0.8997, -0.04563, 0.02077, 0.8681, 0.4959, -0.1261, 0.6786, 0.7236, 0.4605, -0.8543, -0.2412, 0.462, -0.8487, -0.2573, 0.4191, -0.8538, -0.3088, 0.02077, 0.8681, 0.4959, -0.6138, 0.1627, 0.7725, -0.1261, 0.6786, 0.7236, 0.7159, 0.3323, 0.614, -4.444e-08, -0.2699, 0.9629, 0.06367, -0.2322, 0.9706, -0.6138, 0.1627, 0.7725, 0.06367, -0.2322, 0.9706, 0.4182, -0.6957, 0.584, 0.06367, -0.2322, 0.9706, -4.444e-08, -0.2699, 0.9629, -2.451e-08, -0.484, 0.875, 0.7295, -0.6555, 0.1954, 0.9282, -0.3164, -0.1958, 0.7044, -0.5723, 0.4197, -0.2324, 0.04792, -0.9714, 3.578e-07, 0.8457, -0.5336, 0.3129, 0.9498, -0.004473])] * 3)])
arm_bip001 = bpy.data.armatures.new('Bip001')  # bones are not reproduced

# ---- objects
ob_bip001 = bpy.data.objects.new('Bip001', arm_bip001)
ob_bip001_footsteps = bpy.data.objects.new('Bip001 Footsteps', None)
ob_bip001_footsteps001 = bpy.data.objects.new('Bip001 Footsteps001', None)
ob_orc_sm_light_cavalry = bpy.data.objects.new('Orc_SM_light_cavalry', me_mesh)

# ---- transforms, parenting, visibility, modifiers, constraints
ob_bip001.location = (0.0, 0.4101, 0.9177)
ob_bip001.rotation_euler = (2.363e-07, 1.519, -1.571)
ob_bip001.scale = (0.0254, 0.0254, 0.0254)
ob_bip001_footsteps.parent = ob_bip001
ob_bip001_footsteps.location = (23.59, 2.598e-07, -1.215)
ob_bip001_footsteps.rotation_euler = (-1.519, -1.28e-06, 1.571)
ob_bip001_footsteps.scale = (1.0, 1.0, 1.0)
ob_bip001_footsteps.color = (0.8, 0.8, 0.8, 1.0)
ob_bip001_footsteps001.parent = ob_bip001
ob_bip001_footsteps001.location = (-8.222, -0.00999, -20.94)
ob_bip001_footsteps001.rotation_euler = (0.3742, 4.383e-08, 1.571)
ob_bip001_footsteps001.color = (0.8, 0.8, 0.8, 1.0)
ob_orc_sm_light_cavalry.parent = ob_bip001
ob_orc_sm_light_cavalry.matrix_parent_inverse = Matrix(((1.0, -1.356e-07, 4.843e-08, 3.457e-06), (1.356e-07, 1.0, 5.581e-08, -5.803e-06), (-6.333e-08, -5.581e-08, 1.0, 5.484e-06), (0.0, 0.0, 0.0, 1.0)))
ob_orc_sm_light_cavalry.location = (36.91, -1.028e-05, 14.26)
ob_orc_sm_light_cavalry.rotation_euler = (-1.519, -6.233e-07, 1.571)
ob_orc_sm_light_cavalry.scale = (1.0, 1.0, 1.0)
ob_orc_sm_light_cavalry.color = (0.8, 0.8, 0.8, 1.0)
_vg = ob_orc_sm_light_cavalry.vertex_groups.new(name='Bip001 Pelvis')
for _i, _w in zip([0, 1, 2, 3, 4, 5, 6, 7, 8, 23, 26, 28, 29, 40, 66, 67, 87, 88, 89, 97, 98, 99, 101, 102, 103, 104, 105, 106, 107, 108, 109, 110, 123, 132, 133, 134, 137, 140, 141, 142, 143, 144, 145, 146, 147, 150, 151, 172, 173, 174], [0.3772, 0.602, 0.04691, 0.378, 0.1943, 0.588, 0.2208, 0.5292, 0.5292, 0.02667, 0.07, 0.3948, 0.7252, 0.02667, 0.082, 0.082, 0.2352, 0.72, 0.7912, 0.24, 0.8256, 0.672, 0.602, 0.04691, 0.1943, 0.378, 0.86, 0.72, 0.7912, 0.2208, 0.588, 0.3772, 0.02667, 0.3948, 0.3948, 0.07, 0.07, 0.7252, 0.5292, 0.5292, 0.8036, 0.644, 0.9408, 0.24, 0.82, 0.3948, 0.07, 0.082, 0.082, 0.2352]): _vg.add([_i], _w, 'REPLACE')
_vg = ob_orc_sm_light_cavalry.vertex_groups.new(name='Bip001 Spine')
for _i, _w in zip([1, 2, 3, 4, 5, 6, 7, 8, 9, 10, 11, 12, 13, 23, 29, 30, 31, 32, 40, 42, 43, 48, 87, 97, 99, 100, 101, 102, 103, 104, 108, 109, 114, 115, 117, 118, 119, 123, 140, 141, 142, 143, 144, 145, 146, 148, 153, 157, 174], [0.258, 0.3448, 0.162, 0.6153, 0.252, 0.6992, 0.0108, 0.0108, 0.38, 0.5083, 0.4131, 0.2997, 0.2888, 0.02667, 0.0148, 1.0, 0.5828, 0.3496, 0.02667, 0.2237, 0.2772, 0.076, 0.0048, 0.76, 0.288, 0.8096, 0.258, 0.3448, 0.6153, 0.162, 0.6992, 0.252, 0.2772, 0.5083, 0.2997, 0.2888, 0.4131, 0.02667, 0.0148, 0.0108, 0.0108, 0.0164, 0.276, 0.0192, 0.76, 0.38, 0.2237, 0.076, 0.0048]): _vg.add([_i], _w, 'REPLACE')
_vg = ob_orc_sm_light_cavalry.vertex_groups.new(name='Bip001 L Clavicle')
for _i, _w in zip([102, 103, 108, 114, 115, 117, 118, 119, 148, 153, 157], [0.06173, 0.0704, 0.08, 0.08755, 0.1605, 0.05118, 0.0912, 0.02113, 0.12, 0.07066, 0.024]): _vg.add([_i], _w, 'REPLACE')
_vg = ob_orc_sm_light_cavalry.vertex_groups.new(name='Bip001 L UpperArm')
for _i, _w in zip([102, 103, 114, 115, 117, 119, 148, 153, 154, 155, 156, 157, 158, 159, 160, 161, 162], [0.5465, 0.12, 0.5952, 0.2112, 0.02908, 0.1486, 0.5, 0.6256, 0.7, 0.7, 0.52, 0.9, 0.7, 0.282, 0.288, 0.183, 0.282]): _vg.add([_i], _w, 'REPLACE')
_vg = ob_orc_sm_light_cavalry.vertex_groups.new(name='Bip001 L Forearm')
for _i, _w in zip([111, 154, 155, 156, 158, 159, 160, 161, 162, 163, 164, 165, 166], [0.4, 0.3, 0.3, 0.48, 0.3, 0.658, 0.672, 0.764, 0.658, 0.66, 0.8, 0.34, 0.66]): _vg.add([_i], _w, 'REPLACE')
_vg = ob_orc_sm_light_cavalry.vertex_groups.new(name='Bip001 L Hand')
for _i, _w in zip([111, 112, 113, 116, 159, 160, 161, 162, 163, 164, 165, 166, 167, 168, 169, 170, 171], [0.6, 1.0, 1.0, 1.0, 0.06, 0.04, 0.05303, 0.06, 0.34, 0.2, 0.66, 0.34, 1.0, 1.0, 1.0, 1.0, 1.0]): _vg.add([_i], _w, 'REPLACE')
_vg = ob_orc_sm_light_cavalry.vertex_groups.new(name='Bip001 R Clavicle')
for _i, _w in zip([2, 4, 6, 9, 10, 11, 12, 13, 32, 42, 43, 48, 100], [0.06173, 0.0704, 0.08, 0.12, 0.1605, 0.02113, 0.05118, 0.0912, 0.0304, 0.07066, 0.08755, 0.024, 0.0704]): _vg.add([_i], _w, 'REPLACE')
_vg = ob_orc_sm_light_cavalry.vertex_groups.new(name='Bip001 R UpperArm')
for _i, _w in zip([2, 4, 9, 10, 11, 12, 42, 43, 44, 45, 46, 47, 48, 49, 50, 51, 52], [0.5465, 0.12, 0.5, 0.2112, 0.1486, 0.02908, 0.6256, 0.5952, 0.7, 0.7, 0.52, 0.7, 0.9, 0.288, 0.282, 0.183, 0.282]): _vg.add([_i], _w, 'REPLACE')
_vg = ob_orc_sm_light_cavalry.vertex_groups.new(name='Bip001 R Forearm')
for _i, _w in zip([44, 45, 46, 47, 49, 50, 51, 52, 53, 54, 55, 56, 57], [0.3, 0.3, 0.48, 0.3, 0.672, 0.658, 0.764, 0.658, 0.8, 0.66, 0.34, 0.66, 0.4]): _vg.add([_i], _w, 'REPLACE')
_vg = ob_orc_sm_light_cavalry.vertex_groups.new(name='Bip001 R Hand')
for _i, _w in zip([49, 50, 51, 52, 53, 54, 55, 56, 57, 58, 59, 60, 61, 62, 63, 64, 65], [0.04, 0.06, 0.05303, 0.06, 0.2, 0.34, 0.66, 0.34, 0.6, 1.0, 1.0, 1.0, 1.0, 1.0, 1.0, 1.0, 1.0]): _vg.add([_i], _w, 'REPLACE')
_vg = ob_orc_sm_light_cavalry.vertex_groups.new(name='Bip001 Neck')
for _i, _w in zip([10, 11, 12, 13, 14, 15, 16, 23, 31, 32, 33, 34, 40, 42, 43, 90, 91, 92, 93, 94, 95, 96, 100, 114, 115, 117, 118, 119, 120, 121, 122, 123, 125, 153, 194, 195, 196, 197, 198, 199], [0.12, 0.3572, 0.62, 0.62, 0.58, 0.22, 0.5, 0.02667, 0.3572, 0.62, 0.58, 0.5, 0.02667, 0.08, 0.04, 0.22, 0.36, 0.5, 0.5, 0.5, 0.5, 0.5, 0.12, 0.04, 0.12, 0.62, 0.62, 0.3572, 0.58, 0.22, 0.5, 0.02667, 0.22, 0.08, 0.36, 0.5, 0.5, 0.5, 0.5, 0.5]): _vg.add([_i], _w, 'REPLACE')
_vg = ob_orc_sm_light_cavalry.vertex_groups.new(name='Bip001 Head')
for _i, _w in zip([11, 14, 15, 16, 17, 18, 19, 20, 21, 22, 23, 24, 25, 31, 33, 34, 35, 36, 37, 38, 39, 40, 41, 90, 91, 92, 93, 94, 95, 96, 119, 120, 121, 122, 123, 124, 125, 126, 127, 128, 129, 130, 131, 149, 194, 195, 196, 197, 198, 199], [0.06, 0.42, 0.78, 0.5, 1.0, 1.0, 1.0, 1.0, 1.0, 1.0, 0.92, 1.0, 1.0, 0.06, 0.42, 0.5, 1.0, 1.0, 1.0, 1.0, 1.0, 0.92, 1.0, 0.78, 0.64, 0.5, 0.5, 0.5, 0.5, 0.5, 0.06, 0.42, 0.78, 0.5, 0.92, 1.0, 0.78, 1.0, 1.0, 1.0, 1.0, 1.0, 1.0, 1.0, 0.64, 0.5, 0.5, 0.5, 0.5, 0.5]): _vg.add([_i], _w, 'REPLACE')
_vg = ob_orc_sm_light_cavalry.vertex_groups.new(name='Bip001 Pelvis001')
_vg = ob_orc_sm_light_cavalry.vertex_groups.new(name='Bip001 Spine001')
_vg = ob_orc_sm_light_cavalry.vertex_groups.new(name='Bip001 Head001')
_vg = ob_orc_sm_light_cavalry.vertex_groups.new(name='Bip001 L Clavicle001')
_vg = ob_orc_sm_light_cavalry.vertex_groups.new(name='Bip001 L UpperArm001')
_vg = ob_orc_sm_light_cavalry.vertex_groups.new(name='Bip001 L Forearm001')
_vg = ob_orc_sm_light_cavalry.vertex_groups.new(name='Bip001 L Hand001')
_vg = ob_orc_sm_light_cavalry.vertex_groups.new(name='Bip001 R Clavicle001')
_vg = ob_orc_sm_light_cavalry.vertex_groups.new(name='Bip001 R UpperArm001')
_vg = ob_orc_sm_light_cavalry.vertex_groups.new(name='Bip001 R Forearm001')
_vg = ob_orc_sm_light_cavalry.vertex_groups.new(name='Bip001 R Hand001')
_vg = ob_orc_sm_light_cavalry.vertex_groups.new(name='Bip001 L Thigh001')
_vg = ob_orc_sm_light_cavalry.vertex_groups.new(name='Bip001 L Calf001')
_vg = ob_orc_sm_light_cavalry.vertex_groups.new(name='Bip001 L Foot001')
_vg = ob_orc_sm_light_cavalry.vertex_groups.new(name='Bip001 R Thigh001')
_vg = ob_orc_sm_light_cavalry.vertex_groups.new(name='Bip001 R Calf001')
_vg = ob_orc_sm_light_cavalry.vertex_groups.new(name='Bip001 R Foot001')
_vg = ob_orc_sm_light_cavalry.vertex_groups.new(name='Bip001 L Thigh')
for _i, _w in zip([101, 104, 106, 107, 109, 110, 140, 141, 142, 172, 173, 174, 175, 176, 177, 178, 179, 180], [0.14, 0.46, 0.28, 0.08, 0.16, 0.4428, 0.26, 0.46, 0.46, 0.738, 0.738, 0.76, 0.34, 0.7, 0.128, 0.128, 0.128, 0.128]): _vg.add([_i], _w, 'REPLACE')
_vg = ob_orc_sm_light_cavalry.vertex_groups.new(name='Bip001 L Calf')
for _i, _w in zip([110, 172, 173, 175, 176, 177, 178, 179, 180], [0.18, 0.18, 0.18, 0.66, 0.3, 0.512, 0.512, 0.512, 0.512]): _vg.add([_i], _w, 'REPLACE')
_vg = ob_orc_sm_light_cavalry.vertex_groups.new(name='Bip001 L Foot')
for _i, _w in zip([177, 178, 179, 180, 185, 186, 187, 188, 189, 190, 192], [0.36, 0.36, 0.36, 0.36, 0.5, 0.5, 0.5, 0.5, 0.08, 0.08, 0.08]): _vg.add([_i], _w, 'REPLACE')
_vg = ob_orc_sm_light_cavalry.vertex_groups.new(name='Bip001 L Toe0')
for _i, _w in zip([181, 182, 183, 184, 185, 186, 187, 188, 189, 190, 191, 192, 193], [1.0, 1.0, 1.0, 1.0, 0.5, 0.5, 0.5, 0.5, 0.92, 0.92, 1.0, 0.92, 1.0]): _vg.add([_i], _w, 'REPLACE')
_vg = ob_orc_sm_light_cavalry.vertex_groups.new(name='Bip001 R Thigh')
for _i, _w in zip([0, 1, 3, 5, 7, 8, 29, 66, 67, 68, 69, 74, 75, 78, 80, 87, 88, 89, 98, 99, 143, 144, 145, 147], [0.4428, 0.14, 0.46, 0.16, 0.46, 0.46, 0.26, 0.738, 0.738, 0.34, 0.7, 0.128, 0.128, 0.128, 0.128, 0.76, 0.28, 0.08, 0.04, 0.04, 0.18, 0.08, 0.04, 0.18]): _vg.add([_i], _w, 'REPLACE')
_vg = ob_orc_sm_light_cavalry.vertex_groups.new(name='Bip001 R Calf')
for _i, _w in zip([0, 66, 67, 68, 69, 74, 75, 78, 80], [0.18, 0.18, 0.18, 0.66, 0.3, 0.512, 0.512, 0.512, 0.512]): _vg.add([_i], _w, 'REPLACE')
_vg = ob_orc_sm_light_cavalry.vertex_groups.new(name='Bip001 R Foot')
for _i, _w in zip([74, 75, 76, 77, 78, 79, 80, 81, 82, 83, 85], [0.36, 0.36, 0.5, 0.5, 0.36, 0.5, 0.36, 0.5, 0.08, 0.08, 0.08]): _vg.add([_i], _w, 'REPLACE')
_vg = ob_orc_sm_light_cavalry.vertex_groups.new(name='Bip001 R Toe0')
for _i, _w in zip([70, 71, 72, 73, 76, 77, 79, 81, 82, 83, 84, 85, 86], [1.0, 1.0, 1.0, 1.0, 0.5, 0.5, 0.5, 0.5, 0.92, 0.92, 1.0, 0.92, 1.0]): _vg.add([_i], _w, 'REPLACE')
_vg = ob_orc_sm_light_cavalry.vertex_groups.new(name='Bip001 Tail')
for _i, _w in zip([26, 27, 28, 89, 98, 105, 107, 132, 133, 134, 135, 136, 137, 138, 139, 150, 151, 152], [0.63, 0.28, 0.5452, 0.1288, 0.1344, 0.14, 0.1288, 0.5452, 0.5452, 0.63, 0.28, 0.28, 0.63, 0.14, 0.2, 0.5452, 0.63, 0.28]): _vg.add([_i], _w, 'REPLACE')
_vg = ob_orc_sm_light_cavalry.vertex_groups.new(name='Bip001 Tail1')
for _i, _w in zip([26, 27, 28, 132, 133, 134, 135, 136, 137, 138, 139, 150, 151, 152], [0.3, 0.72, 0.06, 0.06, 0.06, 0.3, 0.72, 0.72, 0.3, 0.86, 0.8, 0.06, 0.3, 0.72]): _vg.add([_i], _w, 'REPLACE')
_m = ob_orc_sm_light_cavalry.modifiers.new('Bip001', 'ARMATURE')
_m.object = ob_bip001

# ---- collection membership
col_collection.objects.link(ob_bip001)
col_collection.objects.link(ob_bip001_footsteps)
col_collection.objects.link(ob_bip001_footsteps001)
col_collection.objects.link(ob_orc_sm_light_cavalry)

# ---- scene / render settings (as saved in the file)
scene.frame_start = 1; scene.frame_end = 250; scene.frame_set(33)
scene.render.engine = 'BLENDER_EEVEE_NEXT'
scene.render.fps = 30
scene.cycles.sampling_pattern = 'TABULATED_SOBOL'
scene.cycles.use_light_tree = False
scene.view_settings.view_transform = 'Filmic'
bpy.context.view_layer.update()

# ---- added for rendering (the .blend has no active camera and no usable light): camera, sun
cam_auto = bpy.data.cameras.new('AutoCamera')
cam_auto.lens = 50.0
cam_auto.sensor_width = 36.0
cam_auto.clip_end = 1000.0
ob_auto_camera = bpy.data.objects.new('AutoCamera', cam_auto)
scene.collection.objects.link(ob_auto_camera)
ob_auto_camera.location = (2.97285, -3.42322, 3.03766)
ob_auto_camera.rotation_euler = (1.09748, -7.21219e-08, 0.694738)
scene.camera = ob_auto_camera
light_auto_sun = bpy.data.lights.new('AutoSun', 'SUN')
light_auto_sun.energy = 3.0
light_auto_sun.angle = 0.0523599
ob_auto_sun = bpy.data.objects.new('AutoSun', light_auto_sun)
scene.collection.objects.link(ob_auto_sun)
ob_auto_sun.rotation_euler = (0.872665, 0.174533, 0.523599)
bpy.context.view_layer.update()
